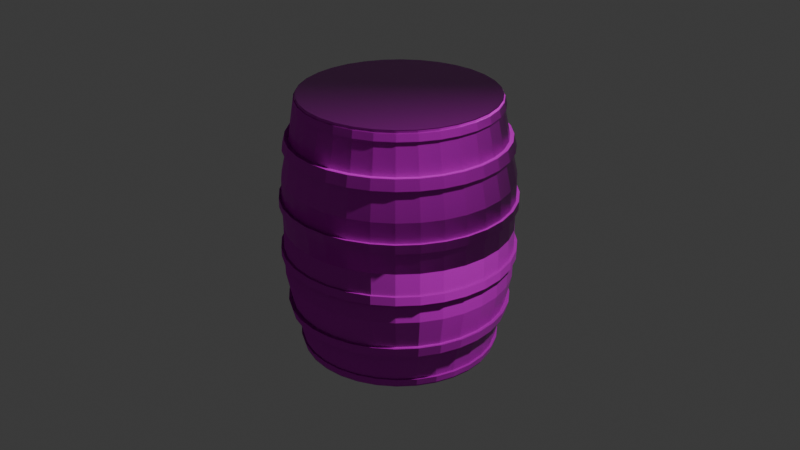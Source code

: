 # Source: Tonnaux.blend  (saved by Blender 5.0.118; exported with 4.5.12 LTS)
import bpy
from mathutils import Matrix  # noqa: F401  (used for matrix-valued properties, if any)

bpy.ops.wm.read_factory_settings(use_empty=True)
scene = bpy.context.scene
scene.name = 'Scene'

# ---- collections
col_collection = bpy.data.collections.new('Collection'); scene.collection.children.link(col_collection)

# ---- images (referenced by path relative to the original .blend; pixels are not part of the script)
import os
ASSET_DIR = os.environ.get("B2B_ASSET_DIR", "")  # directory of the original .blend (textures are referenced by path, not embedded)
HERE = os.path.dirname(os.path.abspath(__file__))  # packed textures are extracted next to this script under _unpacked/

def load_image(name, relpath, width, height, colorspace="sRGB"):
    """Load a texture the original file referenced (path relative to the .blend, or extracted next to this script)."""
    p = next((c for c in (os.path.join(HERE, relpath), os.path.join(ASSET_DIR, relpath)) if relpath and os.path.exists(c)), "")
    if p:
        img = bpy.data.images.load(p, check_existing=True)
        img.name = name
    else:  # same state as the original file: an image datablock whose file is absent (Cycles renders it pink)
        img = bpy.data.images.new(name, width, height)
        img.source = "FILE"
        img.filepath = "//" + (relpath or name)
    img.colorspace_settings.name = colorspace
    return img
img_weathered_planks_disp_8k_png = load_image('weathered_planks_disp_8k.png', 'weathered_planks_disp_4k.png', 1024, 1024, 'Non-Color')
img_weathered_planks_diff_8k_png = load_image('weathered_planks_diff_8k.png', 'weathered_planks_diff_4k.jpg', 1024, 1024, 'sRGB')
img_weathered_planks_rough_8k_png = load_image('weathered_planks_rough_8k.png', 'weathered_planks_rough_4k.exr', 1024, 1024, 'Non-Color')
img_weathered_planks_nor_gl_8k_png = load_image('weathered_planks_nor_gl_8k.png', 'weathered_planks_nor_gl_4k.exr', 1024, 1024, 'Non-Color')

# ---- materials (node trees are filled in below, after node groups)
mat_weathered_planks = bpy.data.materials.new('weathered_planks')
mat_weathered_planks.displacement_method = 'DISPLACEMENT'
mat_weathered_planks.use_backface_culling_lightprobe_volume = False

# ---- material node trees
mat_weathered_planks.use_nodes = True; mat_weathered_planks.node_tree.nodes.clear()
_N = mat_weathered_planks.node_tree.nodes; _L = mat_weathered_planks.node_tree.links
n0 = _N.new('NodeFrame'); n0.name = 'Frame'; n0.location = (-1360, 330)
n0.label = 'Mapping'
n0.width = 400
n1 = _N.new('NodeFrame'); n1.name = 'Frame.001'; n1.location = (-715, 530)
n1.label = 'Textures'
n1.width = 355
n2 = _N.new('ShaderNodeOutputMaterial'); n2.name = 'Material Output'; n2.location = (306, 145)
n3 = _N.new('ShaderNodeTexImage'); n3.name = 'Image Texture'; n3.location = (85, -876)
n3.label = 'Displacement'
n3.image = img_weathered_planks_disp_8k_png
n4 = _N.new('ShaderNodeDisplacement'); n4.name = 'Displacement'; n4.location = (20, -406)
n4.inputs[2].default_value = 0.05
n5 = _N.new('ShaderNodeTexImage'); n5.name = 'Image Texture.001'; n5.location = (85, -36)
n5.label = 'Base Color'
n5.image = img_weathered_planks_diff_8k_png
n6 = _N.new('ShaderNodeTexImage'); n6.name = 'Image Texture.002'; n6.location = (85, -316)
n6.label = 'Roughness'
n6.image = img_weathered_planks_rough_8k_png
n7 = _N.new('ShaderNodeTexImage'); n7.name = 'Image Texture.003'; n7.location = (85, -596)
n7.label = 'Normal'
n7.image = img_weathered_planks_nor_gl_8k_png
n8 = _N.new('ShaderNodeNormalMap'); n8.name = 'Normal Map'; n8.location = (-330, -66)
n9 = _N.new('ShaderNodeMapping'); n9.name = 'Mapping'; n9.location = (230, -36)
n10 = _N.new('NodeReroute'); n10.name = 'Reroute'; n10.location = (35, -591)
n10.width = 10
n10.socket_idname = 'NodeSocketVector'
n11 = _N.new('ShaderNodeTexCoord'); n11.name = 'Texture Coordinate'; n11.location = (30, -36)
n12 = _N.new('ShaderNodeBsdfPrincipled'); n12.name = 'Principled BSDF'; n12.location = (-80, 294)
n12.distribution = 'GGX'
n12.subsurface_method = 'BURLEY'
n12.inputs[3].default_value = 1.45
n12.inputs[27].default_value = (0.0, 0.0, 0.0, 1.0)
n12.inputs[28].default_value = 1.0
n3.parent = n1
n5.parent = n1
n6.parent = n1
n7.parent = n1
n9.parent = n0
n10.parent = n1
n11.parent = n0
_L.new(n12.outputs[0], n2.inputs[0])
_L.new(n3.outputs[0], n4.inputs[0])
_L.new(n4.outputs[0], n2.inputs[2])
_L.new(n5.outputs[0], n12.inputs[0])
_L.new(n6.outputs[0], n12.inputs[2])
_L.new(n7.outputs[0], n8.inputs[1])
_L.new(n8.outputs[0], n12.inputs[5])
_L.new(n10.outputs[0], n5.inputs[0])
_L.new(n10.outputs[0], n6.inputs[0])
_L.new(n10.outputs[0], n7.inputs[0])
_L.new(n10.outputs[0], n3.inputs[0])
_L.new(n9.outputs[0], n10.inputs[0])
_L.new(n11.outputs[2], n9.inputs[0])
n2.is_active_output = True

# ---- world
world_world = bpy.data.worlds.new('World'); scene.world = world_world
world_world.use_nodes = True; world_world.node_tree.nodes.clear()
_N = world_world.node_tree.nodes; _L = world_world.node_tree.links
n0 = _N.new('ShaderNodeOutputWorld'); n0.name = 'World Output'; n0.location = (200, 100)
n1 = _N.new('ShaderNodeBackground'); n1.name = 'Background'; n1.location = (-200, 100)
n1.inputs[0].default_value = (0.05088, 0.05088, 0.05088, 1.0)
_L.new(n1.outputs[0], n0.inputs[0])
n0.is_active_output = True
world_world.color = (0.05088, 0.05088, 0.05088)
world_world.sun_shadow_jitter_overblur = 0.0

# ---- cameras
cam_camera = bpy.data.cameras.new('Camera')
cam_camera.clip_end = 100.0
cam_camera.ortho_scale = 7.314

# ---- lights
light_light = bpy.data.lights.new('Light', 'POINT')
light_light.energy = 1000.0
light_light.shadow_soft_size = 0.1

# ---- meshes
me_cylindre = bpy.data.meshes.new('Cylindre')
me_cylindre.from_pydata([(0.0, 1.0, 1.0), (0.1951, 0.9808, 1.0), (0.3827, 0.9239, 1.0), (0.5556, 0.8315, 1.0), (0.7071, 0.7071, 1.0), (0.8315, 0.5556, 1.0), (0.9239, 0.3827, 1.0), (0.9808, 0.1951, 1.0), (1.0, 0.0, 1.0), (0.9808, -0.1951, 1.0), (0.9239, -0.3827, 1.0), (0.8315, -0.5556, 1.0), (0.7071, -0.7071, 1.0), (0.5556, -0.8315, 1.0), (0.3827, -0.9239, 1.0), (0.1951, -0.9808, 1.0), (0.0, -1.0, 1.0), (-0.1951, -0.9808, 1.0), (-0.3827, -0.9239, 1.0), (-0.5556, -0.8315, 1.0), (-0.7071, -0.7071, 1.0), (-0.8315, -0.5556, 1.0), (-0.9239, -0.3827, 1.0), (-0.9808, -0.1951, 1.0), (-1.0, 0.0, 1.0), (-0.9808, 0.1951, 1.0), (-0.9239, 0.3827, 1.0), (-0.8315, 0.5556, 1.0), (-0.7071, 0.7071, 1.0), (-0.5556, 0.8315, 1.0), (-0.3827, 0.9239, 1.0), (-0.1951, 0.9808, 1.0), (0.0, 1.0, 1.0), (0.1951, 0.9808, 1.0), (0.3827, 0.9239, 1.0), (0.5556, 0.8315, 1.0), (0.7071, 0.7071, 1.0), (0.8315, 0.5556, 1.0), (0.9239, 0.3827, 1.0), (0.9808, 0.1951, 1.0), (1.0, 0.0, 1.0), (0.9808, -0.1951, 1.0), (0.9239, -0.3827, 1.0), (0.8315, -0.5556, 1.0), (0.7071, -0.7071, 1.0), (0.5556, -0.8315, 1.0), (0.3827, -0.9239, 1.0), (0.1951, -0.9808, 1.0), (0.0, -1.0, 1.0), (-0.1951, -0.9808, 1.0), (-0.3827, -0.9239, 1.0), (-0.5556, -0.8315, 1.0), (-0.7071, -0.7071, 1.0), (-0.8315, -0.5556, 1.0), (-0.9239, -0.3827, 1.0), (-0.9808, -0.1951, 1.0), (-1.0, 0.0, 1.0), (-0.9808, 0.1951, 1.0), (-0.9239, 0.3827, 1.0), (-0.8315, 0.5556, 1.0), (-0.7071, 0.7071, 1.0), (-0.5556, 0.8315, 1.0), (-0.3827, 0.9239, 1.0), (-0.1951, 0.9808, 1.0), (0.0, 1.0, 1.0), (0.1951, 0.9808, 1.0), (0.3827, 0.9239, 1.0), (0.5556, 0.8315, 1.0), (0.7071, 0.7071, 1.0), (0.8315, 0.5556, 1.0), (0.9239, 0.3827, 1.0), (0.9808, 0.1951, 1.0), (1.0, 0.0, 1.0), (0.9808, -0.1951, 1.0), (0.9239, -0.3827, 1.0), (0.8315, -0.5556, 1.0), (0.7071, -0.7071, 1.0), (0.5556, -0.8315, 1.0), (0.3827, -0.9239, 1.0), (0.1951, -0.9808, 1.0), (0.0, -1.0, 1.0), (-0.1951, -0.9808, 1.0), (-0.3827, -0.9239, 1.0), (-0.5556, -0.8315, 1.0), (-0.7243, -0.7219, 1.0), (-0.8519, -0.567, 1.0), (-0.9468, -0.3904, 1.0), (-0.9808, -0.1951, 1.0), (-1.0, 0.0, 1.0), (-0.9808, 0.1951, 1.0), (-0.9239, 0.3827, 1.0), (-0.8315, 0.5556, 1.0), (-0.7071, 0.7071, 1.0), (-0.5556, 0.8315, 1.0), (-0.3827, 0.9239, 1.0), (-0.1951, 0.9808, 1.0), (-1.091e-09, 1.18, 0.3918), (0.2302, 1.158, 0.3918), (0.4516, 1.09, 0.3918), (0.6557, 0.9813, 0.3918), (0.8345, 0.8345, 0.3918), (0.9813, 0.6557, 0.3918), (1.09, 0.4516, 0.3918), (1.158, 0.2302, 0.3918), (1.18, 0.0, 0.3918), (1.158, -0.2302, 0.3918), (1.09, -0.4516, 0.3918), (0.9813, -0.6557, 0.3918), (0.8345, -0.8345, 0.3918), (0.6557, -0.9813, 0.3918), (0.4516, -1.09, 0.3918), (0.2302, -1.158, 0.3918), (-1.091e-09, -1.18, 0.3918), (-0.2302, -1.158, 0.3918), (-0.4516, -1.09, 0.3918), (-0.6557, -0.9813, 0.3918), (-0.8345, -0.8345, 0.3918), (-0.9813, -0.6557, 0.3918), (-1.09, -0.4516, 0.3918), (-1.158, -0.2302, 0.3918), (-1.18, 0.0, 0.3918), (-1.158, 0.2302, 0.3918), (-1.09, 0.4516, 0.3918), (-0.9813, 0.6557, 0.3918), (-0.8345, 0.8345, 0.3918), (-0.6557, 0.9813, 0.3918), (-0.4516, 1.09, 0.3918), (-0.2302, 1.158, 0.3918), (-0.1951, 0.9808, 0.0), (-0.3827, 0.9239, 0.0), (-0.5556, 0.8315, 0.0), (-0.7071, 0.7071, 0.0), (-0.8315, 0.5556, 0.0), (-0.9239, 0.3827, 0.0), (-0.9808, 0.1951, 0.0), (-1.0, 0.0, 0.0), (-0.9808, -0.1951, 0.0), (-0.9239, -0.3827, 0.0), (-0.8315, -0.5556, 0.0), (-0.7071, -0.7071, 0.0), (-0.5556, -0.8315, 0.0), (-0.3827, -0.9239, 0.0), (-0.1951, -0.9808, 0.0), (0.0, -1.0, 0.0), (0.1951, -0.9808, 0.0), (0.3827, -0.9239, 0.0), (0.5556, -0.8315, 0.0), (0.7071, -0.7071, 0.0), (0.8315, -0.5556, 0.0), (0.9239, -0.3827, 0.0), (0.9808, -0.1951, 0.0), (1.0, 0.0, 0.0), (0.9808, 0.1951, 0.0), (0.9239, 0.3827, 0.0), (0.8315, 0.5556, 0.0), (0.7071, 0.7071, 0.0), (0.5556, 0.8315, 0.0), (0.3827, 0.9239, 0.0), (0.1951, 0.9808, 0.0), (0.0, 1.0, 0.0), (-1.091e-09, 1.18, -0.001126), (0.2302, 1.158, -0.001126), (0.4516, 1.09, -0.001126), (0.6557, 0.9813, -0.001126), (0.8345, 0.8345, -0.001126), (0.9813, 0.6557, -0.001126), (1.09, 0.4516, -0.001126), (1.158, 0.2302, -0.001126), (1.18, 0.0, -0.001126), (1.158, -0.2302, -0.001126), (1.09, -0.4516, -0.001126), (0.9813, -0.6557, -0.001126), (0.8345, -0.8345, -0.001126), (0.6557, -0.9813, -0.001126), (0.4516, -1.09, -0.001126), (0.2302, -1.158, -0.001126), (-1.091e-09, -1.18, -0.001126), (-0.2302, -1.158, -0.001126), (-0.4516, -1.09, -0.001126), (-0.6557, -0.9813, -0.001126), (-0.8345, -0.8345, -0.001126), (-0.9813, -0.6557, -0.001126), (-1.09, -0.4516, -0.001126), (-1.158, -0.2302, -0.001126), (-1.18, 0.0, -0.001126), (-1.158, 0.2302, -0.001126), (-1.09, 0.4516, -0.001126), (-0.9813, 0.6557, -0.001126), (-0.8345, 0.8345, -0.001126), (-0.6557, 0.9813, -0.001126), (-0.4516, 1.09, -0.001126), (-0.2302, 1.158, -0.001126), (-1.25e-10, 1.021, 0.9303), (0.1991, 1.001, 0.9303), (0.3906, 0.943, 0.9303), (0.567, 0.8486, 0.9303), (0.7217, 0.7217, 0.9303), (0.8486, 0.567, 0.9303), (0.943, 0.3906, 0.9303), (1.001, 0.1991, 0.9303), (1.021, 0.0, 0.9303), (1.001, -0.1991, 0.9303), (0.943, -0.3906, 0.9303), (0.8486, -0.567, 0.9303), (0.7217, -0.7217, 0.9303), (0.567, -0.8486, 0.9303), (0.3906, -0.943, 0.9303), (0.1991, -1.001, 0.9303), (-1.25e-10, -1.021, 0.9303), (-0.1991, -1.001, 0.9303), (-0.3906, -0.943, 0.9303), (-0.567, -0.8486, 0.9303), (-0.7393, -0.7368, 0.9303), (-0.8695, -0.5787, 0.9303), (-0.9663, -0.3984, 0.9303), (-1.001, -0.1991, 0.9303), (-1.021, 0.0, 0.9303), (-1.001, 0.1991, 0.9303), (-0.943, 0.3906, 0.9303), (-0.8486, 0.567, 0.9303), (-0.7217, 0.7217, 0.9303), (-0.567, 0.8486, 0.9303), (-0.3906, 0.943, 0.9303), (-0.1991, 1.001, 0.9303), (0.212, 1.066, 0.708), (0.4158, 1.004, 0.708), (0.6037, 0.9034, 0.708), (0.7683, 0.7683, 0.708), (0.9034, 0.6037, 0.708), (1.004, 0.4158, 0.708), (1.066, 0.212, 0.708), (1.087, 0.0, 0.708), (1.066, -0.212, 0.708), (1.004, -0.4158, 0.708), (0.9034, -0.6037, 0.708), (0.7683, -0.7683, 0.708), (0.6037, -0.9034, 0.708), (0.4158, -1.004, 0.708), (0.212, -1.066, 0.708), (-5.239e-10, -1.087, 0.708), (-0.212, -1.066, 0.708), (-0.4158, -1.004, 0.708), (-0.6037, -0.9034, 0.708), (-0.7683, -0.7683, 0.708), (-0.9034, -0.6037, 0.708), (-1.004, -0.4158, 0.708), (-1.066, -0.212, 0.708), (-1.087, 0.0, 0.708), (-1.066, 0.212, 0.708), (-1.004, 0.4158, 0.708), (-0.9034, 0.6037, 0.708), (-0.7683, 0.7683, 0.708), (-0.6037, 0.9034, 0.708), (-0.4158, 1.004, 0.708), (-0.212, 1.066, 0.708), (-5.239e-10, 1.087, 0.708), (0.2177, 1.094, 0.6095), (0.427, 1.031, 0.6095), (0.6199, 0.9277, 0.6095), (0.7889, 0.7889, 0.6095), (0.9277, 0.6199, 0.6095), (1.031, 0.427, 0.6095), (1.094, 0.2177, 0.6095), (1.116, 0.0, 0.6095), (1.094, -0.2177, 0.6095), (1.031, -0.427, 0.6095), (0.9277, -0.6199, 0.6095), (0.7889, -0.7889, 0.6095), (0.6199, -0.9277, 0.6095), (0.427, -1.031, 0.6095), (0.2177, -1.094, 0.6095), (-7.005e-10, -1.116, 0.6095), (-0.2177, -1.094, 0.6095), (-0.427, -1.031, 0.6095), (-0.6199, -0.9277, 0.6095), (-0.7889, -0.7889, 0.6095), (-0.9277, -0.6199, 0.6095), (-1.031, -0.427, 0.6095), (-1.094, -0.2177, 0.6095), (-1.116, 0.0, 0.6095), (-1.094, 0.2177, 0.6095), (-1.031, 0.427, 0.6095), (-0.9277, 0.6199, 0.6095), (-0.7889, 0.7889, 0.6095), (-0.6199, 0.9277, 0.6095), (-0.427, 1.031, 0.6095), (-0.2177, 1.094, 0.6095), (-7.005e-10, 1.116, 0.6095), (0.1764, 0.8869, 1.0), (1.159e-09, 0.9043, 1.0), (0.3461, 0.8355, 1.0), (0.5024, 0.7519, 1.0), (0.6394, 0.6394, 1.0), (0.7519, 0.5024, 1.0), (0.8355, 0.3461, 1.0), (0.8869, 0.1764, 1.0), (0.9043, 1.426e-09, 1.0), (0.8869, -0.1764, 1.0), (0.8355, -0.3461, 1.0), (0.7519, -0.5024, 1.0), (0.6394, -0.6394, 1.0), (0.5024, -0.7519, 1.0), (0.3461, -0.8355, 1.0), (0.1764, -0.8869, 1.0), (1.159e-09, -0.9043, 1.0), (-0.1764, -0.8869, 1.0), (-0.3461, -0.8355, 1.0), (-0.5024, -0.7519, 1.0), (-0.6394, -0.6394, 1.0), (-0.7519, -0.5024, 1.0), (-0.8355, -0.3461, 1.0), (-0.8869, -0.1764, 1.0), (-0.9043, 1.426e-09, 1.0), (-0.8869, 0.1764, 1.0), (-0.8355, 0.3461, 1.0), (-0.7519, 0.5024, 1.0), (-0.6394, 0.6394, 1.0), (-0.5024, 0.7519, 1.0), (-0.3461, 0.8355, 1.0), (-0.1764, 0.8869, 1.0), (-7.005e-10, 1.116, 0.6095), (-5.239e-10, 1.087, 0.708), (0.212, 1.066, 0.708), (0.4158, 1.004, 0.708), (0.6037, 0.9034, 0.708), (0.7683, 0.7683, 0.708), (0.9034, 0.6037, 0.708), (1.004, 0.4158, 0.708), (1.066, 0.212, 0.708), (1.087, 0.0, 0.708), (1.066, -0.212, 0.708), (1.004, -0.4158, 0.708), (0.9034, -0.6037, 0.708), (0.7683, -0.7683, 0.708), (0.6037, -0.9034, 0.708), (0.4158, -1.004, 0.708), (0.212, -1.066, 0.708), (-5.239e-10, -1.087, 0.708), (-0.212, -1.066, 0.708), (-0.4158, -1.004, 0.708), (-0.6037, -0.9034, 0.708), (-0.7683, -0.7683, 0.708), (-0.9034, -0.6037, 0.708), (-1.004, -0.4158, 0.708), (-1.066, -0.212, 0.708), (-1.087, 0.0, 0.708), (-1.066, 0.212, 0.708), (-1.004, 0.4158, 0.708), (-0.9034, 0.6037, 0.708), (-0.7683, 0.7683, 0.708), (-0.6037, 0.9034, 0.708), (-0.4158, 1.004, 0.708), (-0.212, 1.066, 0.708), (0.2177, 1.094, 0.6095), (0.427, 1.031, 0.6095), (0.6199, 0.9277, 0.6095), (0.7889, 0.7889, 0.6095), (0.9277, 0.6199, 0.6095), (1.031, 0.427, 0.6095), (1.094, 0.2177, 0.6095), (1.116, 0.0, 0.6095), (1.094, -0.2177, 0.6095), (1.031, -0.427, 0.6095), (0.9277, -0.6199, 0.6095), (0.7889, -0.7889, 0.6095), (0.6199, -0.9277, 0.6095), (0.427, -1.031, 0.6095), (0.2177, -1.094, 0.6095), (-7.005e-10, -1.116, 0.6095), (-0.2177, -1.094, 0.6095), (-0.427, -1.031, 0.6095), (-0.6199, -0.9277, 0.6095), (-0.7889, -0.7889, 0.6095), (-0.9277, -0.6199, 0.6095), (-1.031, -0.427, 0.6095), (-1.094, -0.2177, 0.6095), (-1.116, 0.0, 0.6095), (-1.094, 0.2177, 0.6095), (-1.031, 0.427, 0.6095), (-0.9277, 0.6199, 0.6095), (-0.7889, 0.7889, 0.6095), (-0.6199, 0.9277, 0.6095), (-0.427, 1.031, 0.6095), (-0.2177, 1.094, 0.6095), (-9.471e-10, 1.162, 0.6095), (-7.643e-10, 1.132, 0.708), (0.2195, 1.11, 0.708), (0.4305, 1.046, 0.708), (0.625, 0.9411, 0.708), (0.7954, 0.8003, 0.708), (0.9353, 0.6288, 0.708), (1.039, 0.4331, 0.708), (1.103, 0.2208, 0.708), (1.125, 0.0, 0.708), (1.103, -0.2208, 0.708), (1.039, -0.4331, 0.708), (0.9353, -0.6288, 0.708), (0.7954, -0.8003, 0.708), (0.625, -0.9411, 0.708), (0.4305, -1.046, 0.708), (0.2195, -1.11, 0.708), (-7.643e-10, -1.132, 0.708), (-0.2195, -1.11, 0.708), (-0.4305, -1.046, 0.708), (-0.625, -0.9411, 0.708), (-0.7954, -0.8003, 0.708), (-0.9353, -0.6288, 0.708), (-1.039, -0.4331, 0.708), (-1.103, -0.2208, 0.708), (-1.125, 0.0, 0.708), (-1.103, 0.2208, 0.708), (-1.039, 0.4331, 0.708), (-0.9353, 0.6288, 0.708), (-0.7954, 0.8003, 0.708), (-0.625, 0.9411, 0.708), (-0.4305, 1.046, 0.708), (-0.2195, 1.11, 0.708), (0.2253, 1.14, 0.6095), (0.442, 1.074, 0.6095), (0.6417, 0.9664, 0.6095), (0.8168, 0.8218, 0.6095), (0.9604, 0.6457, 0.6095), (1.067, 0.4448, 0.6095), (1.133, 0.2267, 0.6095), (1.155, 0.0, 0.6095), (1.133, -0.2267, 0.6095), (1.067, -0.4448, 0.6095), (0.9604, -0.6457, 0.6095), (0.8168, -0.8218, 0.6095), (0.6417, -0.9664, 0.6095), (0.442, -1.074, 0.6095), (0.2253, -1.14, 0.6095), (-9.471e-10, -1.162, 0.6095), (-0.2253, -1.14, 0.6095), (-0.442, -1.074, 0.6095), (-0.6417, -0.9664, 0.6095), (-0.8168, -0.8218, 0.6095), (-0.9604, -0.6457, 0.6095), (-1.067, -0.4448, 0.6095), (-1.133, -0.2267, 0.6095), (-1.155, 0.0, 0.6095), (-1.133, 0.2267, 0.6095), (-1.067, 0.4448, 0.6095), (-0.9604, 0.6457, 0.6095), (-0.8168, 0.8218, 0.6095), (-0.6417, 0.9664, 0.6095), (-0.442, 1.074, 0.6095), (-0.2253, 1.14, 0.6095), (0.2015, 1.003, 1.0), (0.001266, 1.023, 1.0), (0.001266, 1.044, 0.9303), (0.3939, 0.9448, 1.0), (0.5714, 0.8504, 1.0), (0.7268, 0.7233, 1.0), (0.8545, 0.5684, 1.0), (0.9493, 0.3918, 1.0), (1.008, 0.2001, 1.0), (1.027, 0.0007088, 1.0), (1.008, -0.1987, 1.0), (0.9493, -0.3904, 1.0), (0.8545, -0.567, 1.0), (0.7268, -0.7219, 1.0), (0.5714, -0.849, 1.0), (0.3939, -0.9434, 1.0), (0.2015, -1.002, 1.0), (0.001266, -1.021, 1.0), (-0.1989, -1.002, 1.0), (-0.3914, -0.9434, 1.0), (-0.5688, -0.849, 1.0), (-0.7243, -0.7219, 1.0), (-1.005, -0.1987, 1.0), (-0.9468, -0.3904, 1.0), (-1.025, 0.0007088, 1.0), (-1.005, 0.2001, 1.0), (-0.9468, 0.3918, 1.0), (-0.8519, 0.5684, 1.0), (-0.7243, 0.7233, 1.0), (-0.5688, 0.8504, 1.0), (-0.3914, 0.9448, 1.0), (-0.1989, 1.003, 1.0), (0.2056, 1.024, 0.9303), (0.4021, 0.9643, 0.9303), (0.5831, 0.8679, 0.9303), (0.7418, 0.7382, 0.9303), (0.8721, 0.5802, 0.9303), (0.9689, 0.3998, 0.9303), (1.028, 0.2042, 0.9303), (1.049, 0.0007088, 0.9303), (1.028, -0.2028, 0.9303), (0.9689, -0.3984, 0.9303), (0.8721, -0.5787, 0.9303), (0.7418, -0.7368, 0.9303), (0.5831, -0.8665, 0.9303), (0.4021, -0.9629, 0.9303), (0.2056, -1.022, 0.9303), (0.001266, -1.042, 0.9303), (-0.2031, -1.022, 0.9303), (-0.3995, -0.9629, 0.9303), (-0.5806, -0.8665, 0.9303), (-0.7393, -0.7368, 0.9303), (-0.9663, -0.3984, 0.9303), (-1.026, -0.2028, 0.9303), (-1.046, 0.0007088, 0.9303), (-1.026, 0.2042, 0.9303), (-0.9663, 0.3998, 0.9303), (-0.8695, 0.5802, 0.9303), (-0.7393, 0.7382, 0.9303), (-0.5806, 0.8679, 0.9303), (-0.3995, 0.9643, 0.9303), (-0.2031, 1.024, 0.9303), (0.5024, 0.7519, 1.0), (0.3461, 0.8355, 1.0), (-1.091e-09, 1.18, 0.2435), (0.2302, 1.158, 0.2435), (0.4516, 1.09, 0.2435), (0.6557, 0.9813, 0.2435), (0.8345, 0.8345, 0.2435), (0.9813, 0.6557, 0.2435), (1.09, 0.4516, 0.2435), (1.158, 0.2302, 0.2435), (1.18, 0.0, 0.2435), (1.158, -0.2302, 0.2435), (1.09, -0.4516, 0.2435), (0.9813, -0.6557, 0.2435), (0.8345, -0.8345, 0.2435), (0.6557, -0.9813, 0.2435), (0.4516, -1.09, 0.2435), (0.2302, -1.158, 0.2435), (-1.091e-09, -1.18, 0.2435), (-0.2302, -1.158, 0.2435), (-0.4516, -1.09, 0.2435), (-0.6557, -0.9813, 0.2435), (-0.8345, -0.8345, 0.2435), (-0.9813, -0.6557, 0.2435), (-1.09, -0.4516, 0.2435), (-1.158, -0.2302, 0.2435), (-1.18, 0.0, 0.2435), (-1.158, 0.2302, 0.2435), (-1.09, 0.4516, 0.2435), (-0.9813, 0.6557, 0.2435), (-0.8345, 0.8345, 0.2435), (-0.6557, 0.9813, 0.2435), (-0.4516, 1.09, 0.2435), (-0.2302, 1.158, 0.2435), (0.2302, 1.158, 0.162), (0.4516, 1.09, 0.162), (0.6557, 0.9813, 0.162), (0.8345, 0.8345, 0.162), (0.9813, 0.6557, 0.162), (1.09, 0.4516, 0.162), (1.158, 0.2302, 0.162), (1.18, 0.0, 0.162), (1.158, -0.2302, 0.162), (1.09, -0.4516, 0.162), (0.9813, -0.6557, 0.162), (0.8345, -0.8345, 0.162), (0.6557, -0.9813, 0.162), (0.4516, -1.09, 0.162), (0.2302, -1.158, 0.162), (-1.091e-09, -1.18, 0.162), (-0.2302, -1.158, 0.162), (-0.4516, -1.09, 0.162), (-0.6557, -0.9813, 0.162), (-0.8345, -0.8345, 0.162), (-0.9813, -0.6557, 0.162), (-1.09, -0.4516, 0.162), (-1.158, -0.2302, 0.162), (-1.18, 0.0, 0.162), (-1.158, 0.2302, 0.162), (-1.09, 0.4516, 0.162), (-0.9813, 0.6557, 0.162), (-0.8345, 0.8345, 0.162), (-0.6557, 0.9813, 0.162), (-0.4516, 1.09, 0.162), (-0.2302, 1.158, 0.162), (-1.091e-09, 1.18, 0.162), (-2.31e-09, 1.21, 0.1609), (-2.31e-09, 1.21, 0.2446), (0.2362, 1.187, 0.2446), (0.4632, 1.118, 0.2446), (0.6725, 1.006, 0.2446), (0.8559, 0.8559, 0.2446), (1.006, 0.6725, 0.2446), (1.118, 0.4632, 0.2446), (1.187, 0.2362, 0.2446), (1.21, 5.957e-10, 0.2446), (1.187, -0.2362, 0.2446), (1.118, -0.4632, 0.2446), (1.006, -0.6725, 0.2446), (0.8559, -0.8559, 0.2446), (0.6725, -1.006, 0.2446), (0.4632, -1.118, 0.2446), (0.2362, -1.187, 0.2446), (-2.31e-09, -1.21, 0.2446), (-0.2362, -1.187, 0.2446), (-0.4632, -1.118, 0.2446), (-0.6725, -1.006, 0.2446), (-0.8559, -0.8559, 0.2446), (-1.006, -0.6725, 0.2446), (-1.118, -0.4632, 0.2446), (-1.187, -0.2362, 0.2446), (-1.21, 5.957e-10, 0.2446), (-1.187, 0.2362, 0.2446), (-1.118, 0.4632, 0.2446), (-1.006, 0.6725, 0.2446), (-0.8559, 0.8559, 0.2446), (-0.6725, 1.006, 0.2446), (-0.4632, 1.118, 0.2446), (-0.2362, 1.187, 0.2446), (0.2362, 1.187, 0.1609), (0.4632, 1.118, 0.1609), (0.6725, 1.006, 0.1609), (0.8559, 0.8559, 0.1609), (1.006, 0.6725, 0.1609), (1.118, 0.4632, 0.1609), (1.187, 0.2362, 0.1609), (1.21, 5.957e-10, 0.1609), (1.187, -0.2362, 0.1609), (1.118, -0.4632, 0.1609), (1.006, -0.6725, 0.1609), (0.8559, -0.8559, 0.1609), (0.6725, -1.006, 0.1609), (0.4632, -1.118, 0.1609), (0.2362, -1.187, 0.1609), (-2.31e-09, -1.21, 0.1609), (-0.2362, -1.187, 0.1609), (-0.4632, -1.118, 0.1609), (-0.6725, -1.006, 0.1609), (-0.8559, -0.8559, 0.1609), (-1.006, -0.6725, 0.1609), (-1.118, -0.4632, 0.1609), (-1.187, -0.2362, 0.1609), (-1.21, 5.957e-10, 0.1609), (-1.187, 0.2362, 0.1609), (-1.118, 0.4632, 0.1609), (-1.006, 0.6725, 0.1609), (-0.8559, 0.8559, 0.1609), (-0.6725, 1.006, 0.1609), (-0.4632, 1.118, 0.1609), (-0.2362, 1.187, 0.1609)], [], [(1, 2, 3, 4, 5, 6, 7, 8, 9, 10, 11, 12, 13, 14, 15, 16, 17, 18, 19, 20, 21, 22, 23, 24, 25, 26, 27, 28, 29, 30, 31, 0), (159, 158, 33, 32), (158, 157, 34, 33), (157, 156, 35, 34), (156, 155, 36, 35), (155, 154, 37, 36), (154, 153, 38, 37), (153, 152, 39, 38), (152, 151, 40, 39), (151, 150, 41, 40), (150, 149, 42, 41), (149, 148, 43, 42), (148, 147, 44, 43), (147, 146, 45, 44), (146, 145, 46, 45), (145, 144, 47, 46), (144, 143, 48, 47), (143, 142, 49, 48), (142, 141, 50, 49), (141, 140, 51, 50), (140, 139, 52, 51), (139, 138, 53, 52), (138, 137, 54, 53), (137, 136, 55, 54), (136, 135, 56, 55), (135, 134, 57, 56), (134, 133, 58, 57), (133, 132, 59, 58), (132, 131, 60, 59), (131, 130, 61, 60), (130, 129, 62, 61), (33, 34, 35, 36, 37, 38, 39, 40, 41, 42, 43, 44, 45, 46, 47, 48, 49, 50, 51, 52, 53, 54, 55, 56, 57, 58, 59, 60, 61, 62, 63, 32), (129, 128, 63, 62), (128, 159, 32, 63), (199, 198, 485, 486), (80, 81, 466, 465), (200, 199, 486, 487), (79, 80, 465, 464), (201, 200, 487, 488), (78, 79, 464, 463), (202, 201, 488, 489), (77, 78, 463, 462), (203, 202, 489, 490), (204, 203, 490, 491), (76, 77, 462, 461), (205, 204, 491, 492), (75, 76, 461, 460), (206, 205, 492, 493), (74, 75, 460, 459), (207, 206, 493, 494), (73, 74, 459, 458), (214, 86, 471, 500), (208, 207, 494, 495), (72, 73, 458, 457), (212, 84, 85, 213), (213, 85, 86, 214), (209, 208, 495, 496), (71, 72, 457, 456), (84, 212, 499, 469), (210, 209, 496, 497), (70, 71, 456, 455), (69, 70, 455, 454), (211, 210, 497, 498), (95, 64, 449, 479), (72, 71, 295, 296), (68, 69, 454, 453), (212, 211, 498, 499), (543, 127, 96, 512), (542, 126, 127, 543), (541, 125, 126, 542), (540, 124, 125, 541), (539, 123, 124, 540), (538, 122, 123, 539), (537, 121, 122, 538), (536, 120, 121, 537), (535, 119, 120, 536), (534, 118, 119, 535), (533, 117, 118, 534), (532, 116, 117, 533), (531, 115, 116, 532), (530, 114, 115, 531), (529, 113, 114, 530), (528, 112, 113, 529), (527, 111, 112, 528), (526, 110, 111, 527), (525, 109, 110, 526), (524, 108, 109, 525), (523, 107, 108, 524), (522, 106, 107, 523), (521, 105, 106, 522), (520, 104, 105, 521), (519, 103, 104, 520), (518, 102, 103, 519), (517, 101, 102, 518), (516, 100, 101, 517), (515, 99, 100, 516), (514, 98, 99, 515), (513, 97, 98, 514), (512, 96, 97, 513), (254, 223, 192, 255), (253, 222, 223, 254), (252, 221, 222, 253), (251, 220, 221, 252), (250, 219, 220, 251), (249, 218, 219, 250), (248, 217, 218, 249), (247, 216, 217, 248), (246, 215, 216, 247), (245, 214, 215, 246), (244, 213, 214, 245), (243, 212, 213, 244), (242, 211, 212, 243), (241, 210, 211, 242), (240, 209, 210, 241), (239, 208, 209, 240), (238, 207, 208, 239), (237, 206, 207, 238), (236, 205, 206, 237), (235, 204, 205, 236), (234, 203, 204, 235), (233, 202, 203, 234), (232, 201, 202, 233), (231, 200, 201, 232), (230, 199, 200, 231), (229, 198, 199, 230), (228, 197, 198, 229), (227, 196, 197, 228), (226, 195, 196, 227), (225, 194, 195, 226), (224, 193, 194, 225), (255, 192, 193, 224), (260, 259, 356, 357), (235, 236, 334, 333), (287, 286, 383, 320), (261, 260, 357, 358), (234, 235, 333, 332), (262, 261, 358, 359), (233, 234, 332, 331), (263, 262, 359, 360), (232, 233, 331, 330), (264, 263, 360, 361), (231, 232, 330, 329), (265, 264, 361, 362), (230, 231, 329, 328), (266, 265, 362, 363), (229, 230, 328, 327), (267, 266, 363, 364), (228, 229, 327, 326), (254, 255, 321, 352), (268, 267, 364, 365), (227, 228, 326, 325), (253, 254, 352, 351), (269, 268, 365, 366), (226, 227, 325, 324), (252, 253, 351, 350), (270, 269, 366, 367), (225, 226, 324, 323), (251, 252, 350, 349), (271, 270, 367, 368), (224, 225, 323, 322), (250, 251, 349, 348), (272, 271, 368, 369), (255, 224, 322, 321), (127, 286, 287, 96), (126, 285, 286, 127), (125, 284, 285, 126), (124, 283, 284, 125), (123, 282, 283, 124), (122, 281, 282, 123), (121, 280, 281, 122), (120, 279, 280, 121), (119, 278, 279, 120), (118, 277, 278, 119), (117, 276, 277, 118), (116, 275, 276, 117), (115, 274, 275, 116), (114, 273, 274, 115), (113, 272, 273, 114), (112, 271, 272, 113), (111, 270, 271, 112), (110, 269, 270, 111), (109, 268, 269, 110), (108, 267, 268, 109), (107, 266, 267, 108), (106, 265, 266, 107), (105, 264, 265, 106), (104, 263, 264, 105), (103, 262, 263, 104), (102, 261, 262, 103), (101, 260, 261, 102), (100, 259, 260, 101), (99, 258, 259, 100), (98, 257, 258, 99), (97, 256, 257, 98), (96, 287, 256, 97), (288, 289, 319, 318, 317, 316, 315, 314, 313, 312, 311, 310, 309, 308, 307, 306, 305, 304, 303, 302, 301, 300, 299, 298, 297, 296, 295, 294, 293, 292, 291, 290), (86, 85, 309, 310), (73, 72, 296, 297), (87, 86, 310, 311), (74, 73, 297, 298), (88, 87, 311, 312), (75, 74, 298, 299), (89, 88, 312, 313), (76, 75, 299, 300), (90, 89, 313, 314), (77, 76, 300, 301), (65, 64, 289, 288), (91, 90, 314, 315), (78, 77, 301, 302), (92, 91, 315, 316), (79, 78, 302, 303), (66, 65, 288, 290), (93, 92, 316, 317), (80, 79, 303, 304), (94, 95, 479, 478), (94, 93, 317, 318), (81, 80, 304, 305), (68, 67, 291, 292), (95, 94, 318, 319), (82, 81, 305, 306), (69, 68, 292, 293), (64, 95, 319, 289), (83, 82, 306, 307), (70, 69, 293, 294), (84, 83, 307, 308), (71, 70, 294, 295), (85, 84, 308, 309), (330, 331, 395, 394), (360, 359, 423, 424), (329, 330, 394, 393), (361, 360, 424, 425), (328, 329, 393, 392), (362, 361, 425, 426), (327, 328, 392, 391), (363, 362, 426, 427), (326, 327, 391, 390), (352, 321, 385, 416), (364, 363, 427, 428), (325, 326, 390, 389), (351, 352, 416, 415), (365, 364, 428, 429), (324, 325, 389, 388), (350, 351, 415, 414), (366, 365, 429, 430), (323, 324, 388, 387), (349, 350, 414, 413), (367, 366, 430, 431), (322, 323, 387, 386), (348, 349, 413, 412), (368, 367, 431, 432), (321, 322, 386, 385), (347, 348, 412, 411), (369, 368, 432, 433), (346, 347, 411, 410), (370, 369, 433, 434), (345, 346, 410, 409), (371, 370, 434, 435), (344, 345, 409, 408), (372, 371, 435, 436), (286, 285, 382, 383), (236, 237, 335, 334), (259, 258, 355, 356), (285, 284, 381, 382), (237, 238, 336, 335), (258, 257, 354, 355), (284, 283, 380, 381), (238, 239, 337, 336), (257, 256, 353, 354), (283, 282, 379, 380), (239, 240, 338, 337), (256, 287, 320, 353), (282, 281, 378, 379), (240, 241, 339, 338), (281, 280, 377, 378), (241, 242, 340, 339), (280, 279, 376, 377), (242, 243, 341, 340), (279, 278, 375, 376), (243, 244, 342, 341), (278, 277, 374, 375), (244, 245, 343, 342), (277, 276, 373, 374), (245, 246, 344, 343), (276, 275, 372, 373), (246, 247, 345, 344), (275, 274, 371, 372), (247, 248, 346, 345), (274, 273, 370, 371), (248, 249, 347, 346), (273, 272, 369, 370), (249, 250, 348, 347), (384, 385, 386, 417), (417, 386, 387, 418), (418, 387, 388, 419), (419, 388, 389, 420), (420, 389, 390, 421), (421, 390, 391, 422), (422, 391, 392, 423), (423, 392, 393, 424), (424, 393, 394, 425), (425, 394, 395, 426), (426, 395, 396, 427), (427, 396, 397, 428), (428, 397, 398, 429), (429, 398, 399, 430), (430, 399, 400, 431), (431, 400, 401, 432), (432, 401, 402, 433), (433, 402, 403, 434), (434, 403, 404, 435), (435, 404, 405, 436), (436, 405, 406, 437), (437, 406, 407, 438), (438, 407, 408, 439), (439, 408, 409, 440), (440, 409, 410, 441), (441, 410, 411, 442), (442, 411, 412, 443), (443, 412, 413, 444), (444, 413, 414, 445), (445, 414, 415, 446), (446, 415, 416, 447), (447, 416, 385, 384), (359, 358, 422, 423), (331, 332, 396, 395), (358, 357, 421, 422), (320, 383, 447, 384), (332, 333, 397, 396), (357, 356, 420, 421), (383, 382, 446, 447), (333, 334, 398, 397), (356, 355, 419, 420), (382, 381, 445, 446), (334, 335, 399, 398), (355, 354, 418, 419), (381, 380, 444, 445), (335, 336, 400, 399), (354, 353, 417, 418), (380, 379, 443, 444), (336, 337, 401, 400), (353, 320, 384, 417), (379, 378, 442, 443), (337, 338, 402, 401), (378, 377, 441, 442), (338, 339, 403, 402), (377, 376, 440, 441), (339, 340, 404, 403), (376, 375, 439, 440), (340, 341, 405, 404), (375, 374, 438, 439), (341, 342, 406, 405), (374, 373, 437, 438), (342, 343, 407, 406), (373, 372, 436, 437), (343, 344, 408, 407), (450, 449, 448, 480), (480, 448, 451, 481), (481, 451, 452, 482), (482, 452, 453, 483), (483, 453, 454, 484), (484, 454, 455, 485), (485, 455, 456, 486), (486, 456, 457, 487), (487, 457, 458, 488), (488, 458, 459, 489), (489, 459, 460, 490), (490, 460, 461, 491), (491, 461, 462, 492), (492, 462, 463, 493), (493, 463, 464, 494), (494, 464, 465, 495), (495, 465, 466, 496), (496, 466, 467, 497), (497, 467, 468, 498), (498, 468, 469, 499), (500, 471, 470, 501), (501, 470, 472, 502), (502, 472, 473, 503), (503, 473, 474, 504), (504, 474, 475, 505), (505, 475, 476, 506), (506, 476, 477, 507), (507, 477, 478, 508), (508, 478, 479, 509), (509, 479, 449, 450), (452, 451, 511, 510), (81, 82, 467, 466), (198, 197, 484, 485), (82, 83, 468, 467), (192, 223, 509, 450), (197, 196, 483, 484), (83, 84, 469, 468), (223, 222, 508, 509), (66, 290, 511, 451), (196, 195, 482, 483), (222, 221, 507, 508), (195, 194, 481, 482), (221, 220, 506, 507), (194, 193, 480, 481), (86, 87, 470, 471), (220, 219, 505, 506), (291, 67, 452, 510), (290, 291, 510, 511), (193, 192, 450, 480), (87, 88, 472, 470), (219, 218, 504, 505), (88, 89, 473, 472), (218, 217, 503, 504), (89, 90, 474, 473), (64, 65, 448, 449), (217, 216, 502, 503), (90, 91, 475, 474), (216, 215, 501, 502), (91, 92, 476, 475), (215, 214, 500, 501), (65, 66, 451, 448), (92, 93, 477, 476), (93, 94, 478, 477), (67, 68, 453, 452), (534, 535, 600, 599), (565, 564, 629, 630), (533, 534, 599, 598), (566, 565, 630, 631), (532, 533, 598, 597), (567, 566, 631, 632), (531, 532, 597, 596), (568, 567, 632, 633), (530, 531, 596, 595), (569, 568, 633, 634), (529, 530, 595, 594), (570, 569, 634, 635), (544, 575, 576, 609), (528, 529, 594, 593), (571, 570, 635, 636), (545, 544, 609, 610), (527, 528, 593, 592), (572, 571, 636, 637), (546, 545, 610, 611), (526, 527, 592, 591), (573, 572, 637, 638), (547, 546, 611, 612), (525, 526, 591, 590), (574, 573, 638, 639), (548, 547, 612, 613), (524, 525, 590, 589), (575, 574, 639, 576), (549, 548, 613, 614), (523, 524, 589, 588), (550, 549, 614, 615), (522, 523, 588, 587), (551, 550, 615, 616), (191, 574, 575, 160), (190, 573, 574, 191), (189, 572, 573, 190), (188, 571, 572, 189), (187, 570, 571, 188), (186, 569, 570, 187), (185, 568, 569, 186), (184, 567, 568, 185), (183, 566, 567, 184), (182, 565, 566, 183), (181, 564, 565, 182), (180, 563, 564, 181), (179, 562, 563, 180), (178, 561, 562, 179), (177, 560, 561, 178), (176, 559, 560, 177), (175, 558, 559, 176), (174, 557, 558, 175), (173, 556, 557, 174), (172, 555, 556, 173), (171, 554, 555, 172), (170, 553, 554, 171), (169, 552, 553, 170), (168, 551, 552, 169), (167, 550, 551, 168), (166, 549, 550, 167), (165, 548, 549, 166), (164, 547, 548, 165), (163, 546, 547, 164), (162, 545, 546, 163), (161, 544, 545, 162), (160, 575, 544, 161), (576, 577, 578, 609), (609, 578, 579, 610), (610, 579, 580, 611), (611, 580, 581, 612), (612, 581, 582, 613), (613, 582, 583, 614), (614, 583, 584, 615), (615, 584, 585, 616), (616, 585, 586, 617), (617, 586, 587, 618), (618, 587, 588, 619), (619, 588, 589, 620), (620, 589, 590, 621), (621, 590, 591, 622), (622, 591, 592, 623), (623, 592, 593, 624), (624, 593, 594, 625), (625, 594, 595, 626), (626, 595, 596, 627), (627, 596, 597, 628), (628, 597, 598, 629), (629, 598, 599, 630), (630, 599, 600, 631), (631, 600, 601, 632), (632, 601, 602, 633), (633, 602, 603, 634), (634, 603, 604, 635), (635, 604, 605, 636), (636, 605, 606, 637), (637, 606, 607, 638), (638, 607, 608, 639), (639, 608, 577, 576), (564, 563, 628, 629), (535, 536, 601, 600), (563, 562, 627, 628), (536, 537, 602, 601), (562, 561, 626, 627), (537, 538, 603, 602), (561, 560, 625, 626), (538, 539, 604, 603), (512, 513, 578, 577), (560, 559, 624, 625), (539, 540, 605, 604), (513, 514, 579, 578), (559, 558, 623, 624), (540, 541, 606, 605), (514, 515, 580, 579), (558, 557, 622, 623), (541, 542, 607, 606), (515, 516, 581, 580), (557, 556, 621, 622), (542, 543, 608, 607), (516, 517, 582, 581), (556, 555, 620, 621), (543, 512, 577, 608), (517, 518, 583, 582), (555, 554, 619, 620), (518, 519, 584, 583), (554, 553, 618, 619), (519, 520, 585, 584), (553, 552, 617, 618), (520, 521, 586, 585), (552, 551, 616, 617), (521, 522, 587, 586)])
_uv = me_cylindre.uv_layers.new(name='CarteUV')
_uv.uv.foreach_set('vector', [0.2968, 0.4854, 0.3418, 0.4717, 0.3833, 0.4496, 0.4197, 0.4197, 0.4496, 0.3833, 0.4717, 0.3418, 0.4854, 0.2968, 0.49, 0.25, 0.4854, 0.2032, 0.4717, 0.1582, 0.4496, 0.1167, 0.4197, 0.08029, 0.3833, 0.05045, 0.3418, 0.02827, 0.2968, 0.01461, 0.25, 0.01, 0.2032, 0.01461, 0.1582, 0.02827, 0.1167, 0.05045, 0.08029, 0.08029, 0.05045, 0.1167, 0.02827, 0.1582, 0.01461, 0.2032, 0.01, 0.25, 0.01461, 0.2968, 0.02827, 0.3418, 0.05045, 0.3833, 0.08029, 0.4197, 0.1167, 0.4496, 0.1582, 0.4717, 0.2032, 0.4854, 0.25, 0.49, 1.0, 0.75, 0.9688, 0.75, 0.9688, 1.0, 1.0, 1.0, 0.9688, 0.75, 0.9375, 0.75, 0.9375, 1.0, 0.9688, 1.0, 0.9375, 0.75, 0.9062, 0.75, 0.9062, 1.0, 0.9375, 1.0, 0.9062, 0.75, 0.875, 0.75, 0.875, 1.0, 0.9062, 1.0, 0.875, 0.75, 0.8438, 0.75, 0.8438, 1.0, 0.875, 1.0, 0.8438, 0.75, 0.8125, 0.75, 0.8125, 1.0, 0.8438, 1.0, 0.8125, 0.75, 0.7812, 0.75, 0.7812, 1.0, 0.8125, 1.0, 0.7812, 0.75, 0.75, 0.75, 0.75, 1.0, 0.7812, 1.0, 0.75, 0.75, 0.7188, 0.75, 0.7188, 1.0, 0.75, 1.0, 0.7188, 0.75, 0.6875, 0.75, 0.6875, 1.0, 0.7188, 1.0, 0.6875, 0.75, 0.6562, 0.75, 0.6562, 1.0, 0.6875, 1.0, 0.6562, 0.75, 0.625, 0.75, 0.625, 1.0, 0.6562, 1.0, 0.625, 0.75, 0.5938, 0.75, 0.5938, 1.0, 0.625, 1.0, 0.5938, 0.75, 0.5625, 0.75, 0.5625, 1.0, 0.5938, 1.0, 0.5625, 0.75, 0.5312, 0.75, 0.5312, 1.0, 0.5625, 1.0, 0.5312, 0.75, 0.5, 0.75, 0.5, 1.0, 0.5312, 1.0, 0.5, 0.75, 0.4688, 0.75, 0.4688, 1.0, 0.5, 1.0, 0.4688, 0.75, 0.4375, 0.75, 0.4375, 1.0, 0.4688, 1.0, 0.4375, 0.75, 0.4062, 0.75, 0.4062, 1.0, 0.4375, 1.0, 0.4062, 0.75, 0.375, 0.75, 0.375, 1.0, 0.4062, 1.0, 0.375, 0.75, 0.3438, 0.75, 0.3438, 1.0, 0.375, 1.0, 0.3438, 0.75, 0.3125, 0.75, 0.3125, 1.0, 0.3438, 1.0, 0.3125, 0.75, 0.2812, 0.75, 0.2812, 1.0, 0.3125, 1.0, 0.2812, 0.75, 0.25, 0.75, 0.25, 1.0, 0.2812, 1.0, 0.25, 0.75, 0.2188, 0.75, 0.2188, 1.0, 0.25, 1.0, 0.2188, 0.75, 0.1875, 0.75, 0.1875, 1.0, 0.2188, 1.0, 0.1875, 0.75, 0.1562, 0.75, 0.1562, 1.0, 0.1875, 1.0, 0.1562, 0.75, 0.125, 0.75, 0.125, 1.0, 0.1562, 1.0, 0.125, 0.75, 0.09375, 0.75, 0.09375, 1.0, 0.125, 1.0, 0.09375, 0.75, 0.0625, 0.75, 0.0625, 1.0, 0.09375, 1.0, 0.2968, 0.4854, 0.3418, 0.4717, 0.3833, 0.4496, 0.4197, 0.4197, 0.4496, 0.3833, 0.4717, 0.3418, 0.4854, 0.2968, 0.49, 0.25, 0.4854, 0.2032, 0.4717, 0.1582, 0.4496, 0.1167, 0.4197, 0.08029, 0.3833, 0.05045, 0.3418, 0.02827, 0.2968, 0.01461, 0.25, 0.01, 0.2032, 0.01461, 0.1582, 0.02827, 0.1167, 0.05045, 0.08029, 0.08029, 0.05045, 0.1167, 0.02827, 0.1582, 0.01461, 0.2032, 0.01, 0.25, 0.01461, 0.2968, 0.02827, 0.3418, 0.05045, 0.3833, 0.08029, 0.4197, 0.1167, 0.4496, 0.1582, 0.4717, 0.2032, 0.4854, 0.25, 0.49, 0.0625, 0.75, 0.03125, 0.75, 0.03125, 1.0, 0.0625, 1.0, 0.03125, 0.75, 0.0, 0.75, 0.0, 1.0, 0.03125, 1.0, 0.7812, 0.9809, 0.8125, 0.9809, 0.8125, 0.9809, 0.7812, 0.9809, 0.5, 1.0, 0.4688, 1.0, 0.4688, 1.0, 0.5, 1.0, 0.75, 0.9809, 0.7812, 0.9809, 0.7812, 0.9809, 0.75, 0.9809, 0.5312, 1.0, 0.5, 1.0, 0.5, 1.0, 0.5312, 1.0, 0.7188, 0.9809, 0.75, 0.9809, 0.75, 0.9809, 0.7188, 0.9809, 0.5625, 1.0, 0.5312, 1.0, 0.5312, 1.0, 0.5625, 1.0, 0.6875, 0.9809, 0.7188, 0.9809, 0.7188, 0.9809, 0.6875, 0.9809, 0.5938, 1.0, 0.5625, 1.0, 0.5625, 1.0, 0.5938, 1.0, 0.6562, 0.9809, 0.6875, 0.9809, 0.6875, 0.9809, 0.6562, 0.9809, 0.625, 0.9809, 0.6562, 0.9809, 0.6562, 0.9809, 0.625, 0.9809, 0.625, 1.0, 0.5938, 1.0, 0.5938, 1.0, 0.625, 1.0, 0.5938, 0.9809, 0.625, 0.9809, 0.625, 0.9809, 0.5938, 0.9809, 0.6562, 1.0, 0.625, 1.0, 0.625, 1.0, 0.6562, 1.0, 0.5625, 0.9809, 0.5938, 0.9809, 0.5938, 0.9809, 0.5625, 0.9809, 0.6875, 1.0, 0.6562, 1.0, 0.6562, 1.0, 0.6875, 1.0, 0.5312, 0.9809, 0.5625, 0.9809, 0.5625, 0.9809, 0.5312, 0.9809, 0.7188, 1.0, 0.6875, 1.0, 0.6875, 1.0, 0.7188, 1.0, 0.3125, 0.9809, 0.3125, 1.0, 0.3125, 1.0, 0.3125, 0.9809, 0.5, 0.9809, 0.5312, 0.9809, 0.5312, 0.9809, 0.5, 0.9809, 0.75, 1.0, 0.7188, 1.0, 0.7188, 1.0, 0.75, 1.0, 0.375, 0.9809, 0.375, 1.0, 0.3438, 1.0, 0.3438, 0.9809, 0.3438, 0.9809, 0.3438, 1.0, 0.3125, 1.0, 0.3125, 0.9809, 0.4687, 0.9809, 0.5, 0.9809, 0.5, 0.9809, 0.4687, 0.9809, 0.7812, 1.0, 0.75, 1.0, 0.75, 1.0, 0.7812, 1.0, 0.375, 1.0, 0.375, 0.9809, 0.375, 0.9809, 0.375, 1.0, 0.4375, 0.9809, 0.4687, 0.9809, 0.4687, 0.9809, 0.4375, 0.9809, 0.8125, 1.0, 0.7812, 1.0, 0.7812, 1.0, 0.8125, 1.0, 0.8438, 1.0, 0.8125, 1.0, 0.8125, 1.0, 0.8438, 1.0, 0.4062, 0.9809, 0.4375, 0.9809, 0.4375, 0.9809, 0.4062, 0.9809, 0.03125, 1.0, 0.0, 1.0, 0.0, 1.0, 0.03125, 1.0, 0.75, 1.0, 0.7812, 1.0, 0.7812, 1.0, 0.75, 1.0, 0.875, 1.0, 0.8438, 1.0, 0.8438, 1.0, 0.875, 1.0, 0.375, 0.9809, 0.4062, 0.9809, 0.4062, 0.9809, 0.375, 0.9809, 0.03125, 0.8015, 0.03125, 0.833, 0.0, 0.833, 0.0, 0.8015, 0.0625, 0.8015, 0.0625, 0.833, 0.03125, 0.833, 0.03125, 0.8015, 0.09375, 0.8015, 0.09375, 0.833, 0.0625, 0.833, 0.0625, 0.8015, 0.125, 0.8015, 0.125, 0.833, 0.09375, 0.833, 0.09375, 0.8015, 0.1562, 0.8015, 0.1562, 0.833, 0.125, 0.833, 0.125, 0.8015, 0.1875, 0.8015, 0.1875, 0.833, 0.1562, 0.833, 0.1562, 0.8015, 0.2188, 0.8015, 0.2188, 0.833, 0.1875, 0.833, 0.1875, 0.8015, 0.25, 0.8015, 0.25, 0.833, 0.2188, 0.833, 0.2188, 0.8015, 0.2812, 0.8015, 0.2812, 0.833, 0.25, 0.833, 0.25, 0.8015, 0.3125, 0.8015, 0.3125, 0.833, 0.2812, 0.833, 0.2812, 0.8015, 0.3438, 0.8015, 0.3438, 0.833, 0.3125, 0.833, 0.3125, 0.8015, 0.375, 0.8015, 0.375, 0.833, 0.3438, 0.833, 0.3438, 0.8015, 0.4062, 0.8015, 0.4062, 0.833, 0.375, 0.833, 0.375, 0.8015, 0.4375, 0.8015, 0.4375, 0.833, 0.4062, 0.833, 0.4062, 0.8015, 0.4688, 0.8015, 0.4688, 0.833, 0.4375, 0.833, 0.4375, 0.8015, 0.5, 0.8015, 0.5, 0.833, 0.4688, 0.833, 0.4688, 0.8015, 0.5312, 0.8015, 0.5312, 0.833, 0.5, 0.833, 0.5, 0.8015, 0.5625, 0.8015, 0.5625, 0.833, 0.5312, 0.833, 0.5312, 0.8015, 0.5938, 0.8015, 0.5938, 0.833, 0.5625, 0.833, 0.5625, 0.8015, 0.625, 0.8015, 0.625, 0.833, 0.5938, 0.833, 0.5938, 0.8015, 0.6562, 0.8015, 0.6562, 0.833, 0.625, 0.833, 0.625, 0.8015, 0.6875, 0.8015, 0.6875, 0.833, 0.6562, 0.833, 0.6562, 0.8015, 0.7188, 0.8015, 0.7188, 0.833, 0.6875, 0.833, 0.6875, 0.8015, 0.75, 0.8015, 0.75, 0.833, 0.7188, 0.833, 0.7188, 0.8015, 0.7812, 0.8015, 0.7812, 0.833, 0.75, 0.833, 0.75, 0.8015, 0.8125, 0.8015, 0.8125, 0.833, 0.7812, 0.833, 0.7812, 0.8015, 0.8438, 0.8015, 0.8438, 0.833, 0.8125, 0.833, 0.8125, 0.8015, 0.875, 0.8015, 0.875, 0.833, 0.8438, 0.833, 0.8438, 0.8015, 0.9062, 0.8015, 0.9062, 0.833, 0.875, 0.833, 0.875, 0.8015, 0.9375, 0.8015, 0.9375, 0.833, 0.9062, 0.833, 0.9062, 0.8015, 0.9688, 0.8015, 0.9688, 0.833, 0.9375, 0.833, 0.9375, 0.8015, 1.0, 0.8015, 1.0, 0.833, 0.9688, 0.833, 0.9688, 0.8015, 0.03125, 0.9198, 0.03125, 0.9809, 0.0, 0.9809, 0.0, 0.9198, 0.0625, 0.9198, 0.0625, 0.9809, 0.03125, 0.9809, 0.03125, 0.9198, 0.09375, 0.9198, 0.09375, 0.9809, 0.0625, 0.9809, 0.0625, 0.9198, 0.125, 0.9198, 0.125, 0.9809, 0.09375, 0.9809, 0.09375, 0.9198, 0.1562, 0.9198, 0.1562, 0.9809, 0.125, 0.9809, 0.125, 0.9198, 0.1875, 0.9198, 0.1875, 0.9809, 0.1562, 0.9809, 0.1562, 0.9198, 0.2188, 0.9198, 0.2187, 0.9809, 0.1875, 0.9809, 0.1875, 0.9198, 0.25, 0.9198, 0.25, 0.9809, 0.2187, 0.9809, 0.2188, 0.9198, 0.2812, 0.9198, 0.2812, 0.9809, 0.25, 0.9809, 0.25, 0.9198, 0.3125, 0.9198, 0.3125, 0.9809, 0.2812, 0.9809, 0.2812, 0.9198, 0.3438, 0.9198, 0.3438, 0.9809, 0.3125, 0.9809, 0.3125, 0.9198, 0.375, 0.9198, 0.375, 0.9809, 0.3438, 0.9809, 0.3438, 0.9198, 0.4062, 0.9198, 0.4062, 0.9809, 0.375, 0.9809, 0.375, 0.9198, 0.4375, 0.9198, 0.4375, 0.9809, 0.4062, 0.9809, 0.4062, 0.9198, 0.4688, 0.9198, 0.4687, 0.9809, 0.4375, 0.9809, 0.4375, 0.9198, 0.5, 0.9198, 0.5, 0.9809, 0.4687, 0.9809, 0.4688, 0.9198, 0.5312, 0.9198, 0.5312, 0.9809, 0.5, 0.9809, 0.5, 0.9198, 0.5625, 0.9198, 0.5625, 0.9809, 0.5312, 0.9809, 0.5312, 0.9198, 0.5938, 0.9198, 0.5938, 0.9809, 0.5625, 0.9809, 0.5625, 0.9198, 0.625, 0.9198, 0.625, 0.9809, 0.5938, 0.9809, 0.5938, 0.9198, 0.6562, 0.9198, 0.6562, 0.9809, 0.625, 0.9809, 0.625, 0.9198, 0.6875, 0.9198, 0.6875, 0.9809, 0.6562, 0.9809, 0.6562, 0.9198, 0.7188, 0.9198, 0.7188, 0.9809, 0.6875, 0.9809, 0.6875, 0.9198, 0.75, 0.9198, 0.75, 0.9809, 0.7188, 0.9809, 0.7188, 0.9198, 0.7813, 0.9198, 0.7812, 0.9809, 0.75, 0.9809, 0.75, 0.9198, 0.8125, 0.9198, 0.8125, 0.9809, 0.7812, 0.9809, 0.7813, 0.9198, 0.8438, 0.9198, 0.8437, 0.9809, 0.8125, 0.9809, 0.8125, 0.9198, 0.875, 0.9198, 0.875, 0.9809, 0.8437, 0.9809, 0.8438, 0.9198, 0.9062, 0.9198, 0.9062, 0.9809, 0.875, 0.9809, 0.875, 0.9198, 0.9375, 0.9198, 0.9375, 0.9809, 0.9062, 0.9809, 0.9062, 0.9198, 0.9688, 0.9198, 0.9687, 0.9809, 0.9375, 0.9809, 0.9375, 0.9198, 1.0, 0.9198, 1.0, 0.9809, 0.9687, 0.9809, 0.9688, 0.9198, 0.8438, 0.8927, 0.875, 0.8927, 0.875, 0.8927, 0.8438, 0.8927, 0.625, 0.9198, 0.5938, 0.9198, 0.5938, 0.9198, 0.625, 0.9198, 0.0, 0.8927, 0.03125, 0.8927, 0.03125, 0.8927, 0.0, 0.8927, 0.8125, 0.8927, 0.8438, 0.8927, 0.8438, 0.8927, 0.8125, 0.8927, 0.6562, 0.9198, 0.625, 0.9198, 0.625, 0.9198, 0.6562, 0.9198, 0.7812, 0.8927, 0.8125, 0.8927, 0.8125, 0.8927, 0.7812, 0.8927, 0.6875, 0.9198, 0.6562, 0.9198, 0.6562, 0.9198, 0.6875, 0.9198, 0.75, 0.8927, 0.7812, 0.8927, 0.7812, 0.8927, 0.75, 0.8927, 0.7188, 0.9198, 0.6875, 0.9198, 0.6875, 0.9198, 0.7188, 0.9198, 0.7188, 0.8927, 0.75, 0.8927, 0.75, 0.8927, 0.7188, 0.8927, 0.75, 0.9198, 0.7188, 0.9198, 0.7188, 0.9198, 0.75, 0.9198, 0.6875, 0.8927, 0.7188, 0.8927, 0.7188, 0.8927, 0.6875, 0.8927, 0.7813, 0.9198, 0.75, 0.9198, 0.75, 0.9198, 0.7813, 0.9198, 0.6562, 0.8927, 0.6875, 0.8927, 0.6875, 0.8927, 0.6562, 0.8927, 0.8125, 0.9198, 0.7813, 0.9198, 0.7813, 0.9198, 0.8125, 0.9198, 0.625, 0.8927, 0.6562, 0.8927, 0.6562, 0.8927, 0.625, 0.8927, 0.8438, 0.9198, 0.8125, 0.9198, 0.8125, 0.9198, 0.8438, 0.9198, 0.03125, 0.9198, 0.0, 0.9198, 0.0, 0.9198, 0.03125, 0.9198, 0.5938, 0.8927, 0.625, 0.8927, 0.625, 0.8927, 0.5938, 0.8927, 0.875, 0.9198, 0.8438, 0.9198, 0.8438, 0.9198, 0.875, 0.9198, 0.0625, 0.9198, 0.03125, 0.9198, 0.03125, 0.9198, 0.0625, 0.9198, 0.5625, 0.8927, 0.5938, 0.8927, 0.5938, 0.8927, 0.5625, 0.8927, 0.9062, 0.9198, 0.875, 0.9198, 0.875, 0.9198, 0.9062, 0.9198, 0.09375, 0.9198, 0.0625, 0.9198, 0.0625, 0.9198, 0.09375, 0.9198, 0.5312, 0.8927, 0.5625, 0.8927, 0.5625, 0.8927, 0.5312, 0.8927, 0.9375, 0.9198, 0.9062, 0.9198, 0.9062, 0.9198, 0.9375, 0.9198, 0.125, 0.9198, 0.09375, 0.9198, 0.09375, 0.9198, 0.125, 0.9198, 0.5, 0.8927, 0.5312, 0.8927, 0.5312, 0.8927, 0.5, 0.8927, 0.9688, 0.9198, 0.9375, 0.9198, 0.9375, 0.9198, 0.9688, 0.9198, 0.1562, 0.9198, 0.125, 0.9198, 0.125, 0.9198, 0.1562, 0.9198, 0.4688, 0.8927, 0.5, 0.8927, 0.5, 0.8927, 0.4688, 0.8927, 1.0, 0.9198, 0.9688, 0.9198, 0.9688, 0.9198, 1.0, 0.9198, 0.03125, 0.833, 0.03125, 0.8927, 0.0, 0.8927, 0.0, 0.833, 0.0625, 0.833, 0.0625, 0.8927, 0.03125, 0.8927, 0.03125, 0.833, 0.09375, 0.833, 0.09375, 0.8927, 0.0625, 0.8927, 0.0625, 0.833, 0.125, 0.833, 0.125, 0.8927, 0.09375, 0.8927, 0.09375, 0.833, 0.1562, 0.833, 0.1562, 0.8927, 0.125, 0.8927, 0.125, 0.833, 0.1875, 0.833, 0.1875, 0.8927, 0.1562, 0.8927, 0.1562, 0.833, 0.2188, 0.833, 0.2188, 0.8927, 0.1875, 0.8927, 0.1875, 0.833, 0.25, 0.833, 0.25, 0.8927, 0.2188, 0.8927, 0.2188, 0.833, 0.2812, 0.833, 0.2812, 0.8927, 0.25, 0.8927, 0.25, 0.833, 0.3125, 0.833, 0.3125, 0.8927, 0.2812, 0.8927, 0.2812, 0.833, 0.3438, 0.833, 0.3438, 0.8927, 0.3125, 0.8927, 0.3125, 0.833, 0.375, 0.833, 0.375, 0.8927, 0.3438, 0.8927, 0.3438, 0.833, 0.4062, 0.833, 0.4062, 0.8927, 0.375, 0.8927, 0.375, 0.833, 0.4375, 0.833, 0.4375, 0.8927, 0.4062, 0.8927, 0.4062, 0.833, 0.4688, 0.833, 0.4688, 0.8927, 0.4375, 0.8927, 0.4375, 0.833, 0.5, 0.833, 0.5, 0.8927, 0.4688, 0.8927, 0.4688, 0.833, 0.5312, 0.833, 0.5312, 0.8927, 0.5, 0.8927, 0.5, 0.833, 0.5625, 0.833, 0.5625, 0.8927, 0.5312, 0.8927, 0.5312, 0.833, 0.5938, 0.833, 0.5938, 0.8927, 0.5625, 0.8927, 0.5625, 0.833, 0.625, 0.833, 0.625, 0.8927, 0.5938, 0.8927, 0.5938, 0.833, 0.6562, 0.833, 0.6562, 0.8927, 0.625, 0.8927, 0.625, 0.833, 0.6875, 0.833, 0.6875, 0.8927, 0.6562, 0.8927, 0.6562, 0.833, 0.7188, 0.833, 0.7188, 0.8927, 0.6875, 0.8927, 0.6875, 0.833, 0.75, 0.833, 0.75, 0.8927, 0.7188, 0.8927, 0.7188, 0.833, 0.7812, 0.833, 0.7812, 0.8927, 0.75, 0.8927, 0.75, 0.833, 0.8125, 0.833, 0.8125, 0.8927, 0.7812, 0.8927, 0.7812, 0.833, 0.8438, 0.833, 0.8438, 0.8927, 0.8125, 0.8927, 0.8125, 0.833, 0.875, 0.833, 0.875, 0.8927, 0.8438, 0.8927, 0.8438, 0.833, 0.9062, 0.833, 0.9062, 0.8927, 0.875, 0.8927, 0.875, 0.833, 0.9375, 0.833, 0.9375, 0.8927, 0.9062, 0.8927, 0.9062, 0.833, 0.9688, 0.833, 0.9688, 0.8927, 0.9375, 0.8927, 0.9375, 0.833, 1.0, 0.833, 1.0, 0.8927, 0.9688, 0.8927, 0.9688, 0.833, 0.2968, 0.4854, 0.25, 0.49, 0.2032, 0.4854, 0.1582, 0.4717, 0.1167, 0.4496, 0.08029, 0.4197, 0.05045, 0.3833, 0.02827, 0.3418, 0.01461, 0.2968, 0.01, 0.25, 0.01461, 0.2032, 0.02827, 0.1582, 0.05045, 0.1167, 0.08029, 0.08029, 0.1167, 0.05045, 0.1582, 0.02827, 0.2032, 0.01461, 0.25, 0.01, 0.2968, 0.01461, 0.3418, 0.02827, 0.3833, 0.05045, 0.4197, 0.08029, 0.4496, 0.1167, 0.4717, 0.1582, 0.4854, 0.2032, 0.49, 0.25, 0.4854, 0.2968, 0.4717, 0.3418, 0.4496, 0.3833, 0.4197, 0.4197, 0.3833, 0.4496, 0.3418, 0.4717, 0.3125, 1.0, 0.3438, 1.0, 0.3438, 1.0, 0.3125, 1.0, 0.7188, 1.0, 0.75, 1.0, 0.75, 1.0, 0.7188, 1.0, 0.2812, 1.0, 0.3125, 1.0, 0.3125, 1.0, 0.2812, 1.0, 0.6875, 1.0, 0.7188, 1.0, 0.7188, 1.0, 0.6875, 1.0, 0.25, 1.0, 0.2812, 1.0, 0.2812, 1.0, 0.25, 1.0, 0.6562, 1.0, 0.6875, 1.0, 0.6875, 1.0, 0.6562, 1.0, 0.2188, 1.0, 0.25, 1.0, 0.25, 1.0, 0.2188, 1.0, 0.625, 1.0, 0.6562, 1.0, 0.6562, 1.0, 0.625, 1.0, 0.1875, 1.0, 0.2188, 1.0, 0.2188, 1.0, 0.1875, 1.0, 0.5938, 1.0, 0.625, 1.0, 0.625, 1.0, 0.5938, 1.0, 0.9688, 1.0, 1.0, 1.0, 1.0, 1.0, 0.9688, 1.0, 0.1562, 1.0, 0.1875, 1.0, 0.1875, 1.0, 0.1562, 1.0, 0.5625, 1.0, 0.5938, 1.0, 0.5938, 1.0, 0.5625, 1.0, 0.125, 1.0, 0.1562, 1.0, 0.1562, 1.0, 0.125, 1.0, 0.5312, 1.0, 0.5625, 1.0, 0.5625, 1.0, 0.5312, 1.0, 0.9375, 1.0, 0.9688, 1.0, 0.9688, 1.0, 0.9375, 1.0, 0.09375, 1.0, 0.125, 1.0, 0.125, 1.0, 0.09375, 1.0, 0.5, 1.0, 0.5312, 1.0, 0.5312, 1.0, 0.5, 1.0, 0.0625, 1.0, 0.03125, 1.0, 0.03125, 1.0, 0.0625, 1.0, 0.0625, 1.0, 0.09375, 1.0, 0.09375, 1.0, 0.0625, 1.0, 0.4688, 1.0, 0.5, 1.0, 0.5, 1.0, 0.4688, 1.0, 0.875, 1.0, 0.9062, 1.0, 0.9062, 1.0, 0.875, 1.0, 0.03125, 1.0, 0.0625, 1.0, 0.0625, 1.0, 0.03125, 1.0, 0.4375, 1.0, 0.4688, 1.0, 0.4688, 1.0, 0.4375, 1.0, 0.8438, 1.0, 0.875, 1.0, 0.875, 1.0, 0.8438, 1.0, 0.0, 1.0, 0.03125, 1.0, 0.03125, 1.0, 0.0, 1.0, 0.4062, 1.0, 0.4375, 1.0, 0.4375, 1.0, 0.4062, 1.0, 0.8125, 1.0, 0.8438, 1.0, 0.8438, 1.0, 0.8125, 1.0, 0.375, 1.0, 0.4062, 1.0, 0.4062, 1.0, 0.375, 1.0, 0.7812, 1.0, 0.8125, 1.0, 0.8125, 1.0, 0.7812, 1.0, 0.3438, 1.0, 0.375, 1.0, 0.375, 1.0, 0.3438, 1.0, 0.7188, 0.9198, 0.6875, 0.9198, 0.6875, 0.9198, 0.7188, 0.9198, 0.75, 0.8927, 0.7812, 0.8927, 0.7812, 0.8927, 0.75, 0.8927, 0.75, 0.9198, 0.7188, 0.9198, 0.7188, 0.9198, 0.75, 0.9198, 0.7188, 0.8927, 0.75, 0.8927, 0.75, 0.8927, 0.7188, 0.8927, 0.7813, 0.9198, 0.75, 0.9198, 0.75, 0.9198, 0.7813, 0.9198, 0.6875, 0.8927, 0.7188, 0.8927, 0.7188, 0.8927, 0.6875, 0.8927, 0.8125, 0.9198, 0.7813, 0.9198, 0.7813, 0.9198, 0.8125, 0.9198, 0.6562, 0.8927, 0.6875, 0.8927, 0.6875, 0.8927, 0.6562, 0.8927, 0.8438, 0.9198, 0.8125, 0.9198, 0.8125, 0.9198, 0.8438, 0.9198, 0.03125, 0.9198, 0.0, 0.9198, 0.0, 0.9198, 0.03125, 0.9198, 0.625, 0.8927, 0.6562, 0.8927, 0.6562, 0.8927, 0.625, 0.8927, 0.875, 0.9198, 0.8438, 0.9198, 0.8438, 0.9198, 0.875, 0.9198, 0.0625, 0.9198, 0.03125, 0.9198, 0.03125, 0.9198, 0.0625, 0.9198, 0.5938, 0.8927, 0.625, 0.8927, 0.625, 0.8927, 0.5938, 0.8927, 0.9062, 0.9198, 0.875, 0.9198, 0.875, 0.9198, 0.9062, 0.9198, 0.09375, 0.9198, 0.0625, 0.9198, 0.0625, 0.9198, 0.09375, 0.9198, 0.5625, 0.8927, 0.5938, 0.8927, 0.5938, 0.8927, 0.5625, 0.8927, 0.9375, 0.9198, 0.9062, 0.9198, 0.9062, 0.9198, 0.9375, 0.9198, 0.125, 0.9198, 0.09375, 0.9198, 0.09375, 0.9198, 0.125, 0.9198, 0.5312, 0.8927, 0.5625, 0.8927, 0.5625, 0.8927, 0.5312, 0.8927, 0.9688, 0.9198, 0.9375, 0.9198, 0.9375, 0.9198, 0.9688, 0.9198, 0.1562, 0.9198, 0.125, 0.9198, 0.125, 0.9198, 0.1562, 0.9198, 0.5, 0.8927, 0.5312, 0.8927, 0.5312, 0.8927, 0.5, 0.8927, 1.0, 0.9198, 0.9688, 0.9198, 0.9688, 0.9198, 1.0, 0.9198, 0.1875, 0.9198, 0.1562, 0.9198, 0.1562, 0.9198, 0.1875, 0.9198, 0.4688, 0.8927, 0.5, 0.8927, 0.5, 0.8927, 0.4688, 0.8927, 0.2188, 0.9198, 0.1875, 0.9198, 0.1875, 0.9198, 0.2188, 0.9198, 0.4375, 0.8927, 0.4688, 0.8927, 0.4688, 0.8927, 0.4375, 0.8927, 0.25, 0.9198, 0.2188, 0.9198, 0.2188, 0.9198, 0.25, 0.9198, 0.4062, 0.8927, 0.4375, 0.8927, 0.4375, 0.8927, 0.4062, 0.8927, 0.2812, 0.9198, 0.25, 0.9198, 0.25, 0.9198, 0.2812, 0.9198, 0.375, 0.8927, 0.4062, 0.8927, 0.4062, 0.8927, 0.375, 0.8927, 0.03125, 0.8927, 0.0625, 0.8927, 0.0625, 0.8927, 0.03125, 0.8927, 0.5938, 0.9198, 0.5625, 0.9198, 0.5625, 0.9198, 0.5938, 0.9198, 0.875, 0.8927, 0.9062, 0.8927, 0.9062, 0.8927, 0.875, 0.8927, 0.0625, 0.8927, 0.09375, 0.8927, 0.09375, 0.8927, 0.0625, 0.8927, 0.5625, 0.9198, 0.5312, 0.9198, 0.5312, 0.9198, 0.5625, 0.9198, 0.9062, 0.8927, 0.9375, 0.8927, 0.9375, 0.8927, 0.9062, 0.8927, 0.09375, 0.8927, 0.125, 0.8927, 0.125, 0.8927, 0.09375, 0.8927, 0.5312, 0.9198, 0.5, 0.9198, 0.5, 0.9198, 0.5312, 0.9198, 0.9375, 0.8927, 0.9688, 0.8927, 0.9688, 0.8927, 0.9375, 0.8927, 0.125, 0.8927, 0.1562, 0.8927, 0.1562, 0.8927, 0.125, 0.8927, 0.5, 0.9198, 0.4688, 0.9198, 0.4688, 0.9198, 0.5, 0.9198, 0.9688, 0.8927, 1.0, 0.8927, 1.0, 0.8927, 0.9688, 0.8927, 0.1562, 0.8927, 0.1875, 0.8927, 0.1875, 0.8927, 0.1562, 0.8927, 0.4688, 0.9198, 0.4375, 0.9198, 0.4375, 0.9198, 0.4688, 0.9198, 0.1875, 0.8927, 0.2188, 0.8927, 0.2188, 0.8927, 0.1875, 0.8927, 0.4375, 0.9198, 0.4062, 0.9198, 0.4062, 0.9198, 0.4375, 0.9198, 0.2188, 0.8927, 0.25, 0.8927, 0.25, 0.8927, 0.2188, 0.8927, 0.4062, 0.9198, 0.375, 0.9198, 0.375, 0.9198, 0.4062, 0.9198, 0.25, 0.8927, 0.2812, 0.8927, 0.2812, 0.8927, 0.25, 0.8927, 0.375, 0.9198, 0.3438, 0.9198, 0.3438, 0.9198, 0.375, 0.9198, 0.2812, 0.8927, 0.3125, 0.8927, 0.3125, 0.8927, 0.2812, 0.8927, 0.3438, 0.9198, 0.3125, 0.9198, 0.3125, 0.9198, 0.3438, 0.9198, 0.3125, 0.8927, 0.3438, 0.8927, 0.3438, 0.8927, 0.3125, 0.8927, 0.3125, 0.9198, 0.2812, 0.9198, 0.2812, 0.9198, 0.3125, 0.9198, 0.3438, 0.8927, 0.375, 0.8927, 0.375, 0.8927, 0.3438, 0.8927, 0.2812, 0.9198, 0.25, 0.9198, 0.25, 0.9198, 0.2812, 0.9198, 0.375, 0.8927, 0.4062, 0.8927, 0.4062, 0.8927, 0.375, 0.8927, 0.25, 0.9198, 0.2188, 0.9198, 0.2188, 0.9198, 0.25, 0.9198, 0.4062, 0.8927, 0.4375, 0.8927, 0.4375, 0.8927, 0.4062, 0.8927, 0.2188, 0.9198, 0.1875, 0.9198, 0.1875, 0.9198, 0.2188, 0.9198, 0.4375, 0.8927, 0.4688, 0.8927, 0.4688, 0.8927, 0.4375, 0.8927, 0.1875, 0.9198, 0.1562, 0.9198, 0.1562, 0.9198, 0.1875, 0.9198, 1.0, 0.8927, 1.0, 0.9198, 0.9688, 0.9198, 0.9688, 0.8927, 0.9688, 0.8927, 0.9688, 0.9198, 0.9375, 0.9198, 0.9375, 0.8927, 0.9375, 0.8927, 0.9375, 0.9198, 0.9062, 0.9198, 0.9062, 0.8927, 0.9062, 0.8927, 0.9062, 0.9198, 0.875, 0.9198, 0.875, 0.8927, 0.875, 0.8927, 0.875, 0.9198, 0.8438, 0.9198, 0.8438, 0.8927, 0.8438, 0.8927, 0.8438, 0.9198, 0.8125, 0.9198, 0.8125, 0.8927, 0.8125, 0.8927, 0.8125, 0.9198, 0.7813, 0.9198, 0.7812, 0.8927, 0.7812, 0.8927, 0.7813, 0.9198, 0.75, 0.9198, 0.75, 0.8927, 0.75, 0.8927, 0.75, 0.9198, 0.7188, 0.9198, 0.7188, 0.8927, 0.7188, 0.8927, 0.7188, 0.9198, 0.6875, 0.9198, 0.6875, 0.8927, 0.6875, 0.8927, 0.6875, 0.9198, 0.6562, 0.9198, 0.6562, 0.8927, 0.6562, 0.8927, 0.6562, 0.9198, 0.625, 0.9198, 0.625, 0.8927, 0.625, 0.8927, 0.625, 0.9198, 0.5938, 0.9198, 0.5938, 0.8927, 0.5938, 0.8927, 0.5938, 0.9198, 0.5625, 0.9198, 0.5625, 0.8927, 0.5625, 0.8927, 0.5625, 0.9198, 0.5312, 0.9198, 0.5312, 0.8927, 0.5312, 0.8927, 0.5312, 0.9198, 0.5, 0.9198, 0.5, 0.8927, 0.5, 0.8927, 0.5, 0.9198, 0.4688, 0.9198, 0.4688, 0.8927, 0.4688, 0.8927, 0.4688, 0.9198, 0.4375, 0.9198, 0.4375, 0.8927, 0.4375, 0.8927, 0.4375, 0.9198, 0.4062, 0.9198, 0.4062, 0.8927, 0.4062, 0.8927, 0.4062, 0.9198, 0.375, 0.9198, 0.375, 0.8927, 0.375, 0.8927, 0.375, 0.9198, 0.3438, 0.9198, 0.3438, 0.8927, 0.3438, 0.8927, 0.3438, 0.9198, 0.3125, 0.9198, 0.3125, 0.8927, 0.3125, 0.8927, 0.3125, 0.9198, 0.2812, 0.9198, 0.2812, 0.8927, 0.2812, 0.8927, 0.2812, 0.9198, 0.25, 0.9198, 0.25, 0.8927, 0.25, 0.8927, 0.25, 0.9198, 0.2188, 0.9198, 0.2188, 0.8927, 0.2188, 0.8927, 0.2188, 0.9198, 0.1875, 0.9198, 0.1875, 0.8927, 0.1875, 0.8927, 0.1875, 0.9198, 0.1562, 0.9198, 0.1562, 0.8927, 0.1562, 0.8927, 0.1562, 0.9198, 0.125, 0.9198, 0.125, 0.8927, 0.125, 0.8927, 0.125, 0.9198, 0.09375, 0.9198, 0.09375, 0.8927, 0.09375, 0.8927, 0.09375, 0.9198, 0.0625, 0.9198, 0.0625, 0.8927, 0.0625, 0.8927, 0.0625, 0.9198, 0.03125, 0.9198, 0.03125, 0.8927, 0.03125, 0.8927, 0.03125, 0.9198, 0.0, 0.9198, 0.0, 0.8927, 0.7812, 0.8927, 0.8125, 0.8927, 0.8125, 0.8927, 0.7812, 0.8927, 0.6875, 0.9198, 0.6562, 0.9198, 0.6562, 0.9198, 0.6875, 0.9198, 0.8125, 0.8927, 0.8438, 0.8927, 0.8438, 0.8927, 0.8125, 0.8927, 0.0, 0.8927, 0.03125, 0.8927, 0.03125, 0.8927, 0.0, 0.8927, 0.6562, 0.9198, 0.625, 0.9198, 0.625, 0.9198, 0.6562, 0.9198, 0.8438, 0.8927, 0.875, 0.8927, 0.875, 0.8927, 0.8438, 0.8927, 0.03125, 0.8927, 0.0625, 0.8927, 0.0625, 0.8927, 0.03125, 0.8927, 0.625, 0.9198, 0.5938, 0.9198, 0.5938, 0.9198, 0.625, 0.9198, 0.875, 0.8927, 0.9062, 0.8927, 0.9062, 0.8927, 0.875, 0.8927, 0.0625, 0.8927, 0.09375, 0.8927, 0.09375, 0.8927, 0.0625, 0.8927, 0.5938, 0.9198, 0.5625, 0.9198, 0.5625, 0.9198, 0.5938, 0.9198, 0.9062, 0.8927, 0.9375, 0.8927, 0.9375, 0.8927, 0.9062, 0.8927, 0.09375, 0.8927, 0.125, 0.8927, 0.125, 0.8927, 0.09375, 0.8927, 0.5625, 0.9198, 0.5312, 0.9198, 0.5312, 0.9198, 0.5625, 0.9198, 0.9375, 0.8927, 0.9688, 0.8927, 0.9688, 0.8927, 0.9375, 0.8927, 0.125, 0.8927, 0.1562, 0.8927, 0.1562, 0.8927, 0.125, 0.8927, 0.5312, 0.9198, 0.5, 0.9198, 0.5, 0.9198, 0.5312, 0.9198, 0.9688, 0.8927, 1.0, 0.8927, 1.0, 0.8927, 0.9688, 0.8927, 0.1562, 0.8927, 0.1875, 0.8927, 0.1875, 0.8927, 0.1562, 0.8927, 0.5, 0.9198, 0.4688, 0.9198, 0.4688, 0.9198, 0.5, 0.9198, 0.1875, 0.8927, 0.2188, 0.8927, 0.2188, 0.8927, 0.1875, 0.8927, 0.4688, 0.9198, 0.4375, 0.9198, 0.4375, 0.9198, 0.4688, 0.9198, 0.2188, 0.8927, 0.25, 0.8927, 0.25, 0.8927, 0.2188, 0.8927, 0.4375, 0.9198, 0.4062, 0.9198, 0.4062, 0.9198, 0.4375, 0.9198, 0.25, 0.8927, 0.2812, 0.8927, 0.2812, 0.8927, 0.25, 0.8927, 0.4062, 0.9198, 0.375, 0.9198, 0.375, 0.9198, 0.4062, 0.9198, 0.2812, 0.8927, 0.3125, 0.8927, 0.3125, 0.8927, 0.2812, 0.8927, 0.375, 0.9198, 0.3438, 0.9198, 0.3438, 0.9198, 0.375, 0.9198, 0.3125, 0.8927, 0.3438, 0.8927, 0.3438, 0.8927, 0.3125, 0.8927, 0.3438, 0.9198, 0.3125, 0.9198, 0.3125, 0.9198, 0.3438, 0.9198, 0.3438, 0.8927, 0.375, 0.8927, 0.375, 0.8927, 0.3438, 0.8927, 0.3125, 0.9198, 0.2812, 0.9198, 0.2812, 0.9198, 0.3125, 0.9198, 1.0, 0.9809, 1.0, 1.0, 0.9688, 1.0, 0.9687, 0.9809, 0.9687, 0.9809, 0.9688, 1.0, 0.9375, 1.0, 0.9375, 0.9809, 0.9375, 0.9809, 0.9375, 1.0, 0.9062, 1.0, 0.9062, 0.9809, 0.9062, 0.9809, 0.9062, 1.0, 0.875, 1.0, 0.875, 0.9809, 0.875, 0.9809, 0.875, 1.0, 0.8438, 1.0, 0.8437, 0.9809, 0.8437, 0.9809, 0.8438, 1.0, 0.8125, 1.0, 0.8125, 0.9809, 0.8125, 0.9809, 0.8125, 1.0, 0.7812, 1.0, 0.7812, 0.9809, 0.7812, 0.9809, 0.7812, 1.0, 0.75, 1.0, 0.75, 0.9809, 0.75, 0.9809, 0.75, 1.0, 0.7188, 1.0, 0.7188, 0.9809, 0.7188, 0.9809, 0.7188, 1.0, 0.6875, 1.0, 0.6875, 0.9809, 0.6875, 0.9809, 0.6875, 1.0, 0.6562, 1.0, 0.6562, 0.9809, 0.6562, 0.9809, 0.6562, 1.0, 0.625, 1.0, 0.625, 0.9809, 0.625, 0.9809, 0.625, 1.0, 0.5938, 1.0, 0.5938, 0.9809, 0.5938, 0.9809, 0.5938, 1.0, 0.5625, 1.0, 0.5625, 0.9809, 0.5625, 0.9809, 0.5625, 1.0, 0.5312, 1.0, 0.5312, 0.9809, 0.5312, 0.9809, 0.5312, 1.0, 0.5, 1.0, 0.5, 0.9809, 0.5, 0.9809, 0.5, 1.0, 0.4688, 1.0, 0.4687, 0.9809, 0.4687, 0.9809, 0.4688, 1.0, 0.4375, 1.0, 0.4375, 0.9809, 0.4375, 0.9809, 0.4375, 1.0, 0.4062, 1.0, 0.4062, 0.9809, 0.4062, 0.9809, 0.4062, 1.0, 0.375, 1.0, 0.375, 0.9809, 0.3125, 0.9809, 0.3125, 1.0, 0.2812, 1.0, 0.2812, 0.9809, 0.2812, 0.9809, 0.2812, 1.0, 0.25, 1.0, 0.25, 0.9809, 0.25, 0.9809, 0.25, 1.0, 0.2188, 1.0, 0.2187, 0.9809, 0.2187, 0.9809, 0.2188, 1.0, 0.1875, 1.0, 0.1875, 0.9809, 0.1875, 0.9809, 0.1875, 1.0, 0.1562, 1.0, 0.1562, 0.9809, 0.1562, 0.9809, 0.1562, 1.0, 0.125, 1.0, 0.125, 0.9809, 0.125, 0.9809, 0.125, 1.0, 0.09375, 1.0, 0.09375, 0.9809, 0.09375, 0.9809, 0.09375, 1.0, 0.0625, 1.0, 0.0625, 0.9809, 0.0625, 0.9809, 0.0625, 1.0, 0.03125, 1.0, 0.03125, 0.9809, 0.03125, 0.9809, 0.03125, 1.0, 0.0, 1.0, 0.0, 0.9809, 0.9062, 1.0, 0.9375, 1.0, 0.9375, 1.0, 0.9062, 1.0, 0.4688, 1.0, 0.4375, 1.0, 0.4375, 1.0, 0.4688, 1.0, 0.8125, 0.9809, 0.8437, 0.9809, 0.8437, 0.9809, 0.8125, 0.9809, 0.4375, 1.0, 0.4062, 1.0, 0.4062, 1.0, 0.4375, 1.0, 0.0, 0.9809, 0.03125, 0.9809, 0.03125, 0.9809, 0.0, 0.9809, 0.8437, 0.9809, 0.875, 0.9809, 0.875, 0.9809, 0.8437, 0.9809, 0.4062, 1.0, 0.375, 1.0, 0.375, 1.0, 0.4062, 1.0, 0.03125, 0.9809, 0.0625, 0.9809, 0.0625, 0.9809, 0.03125, 0.9809, 0.9375, 1.0, 0.9375, 1.0, 0.9375, 1.0, 0.9375, 1.0, 0.875, 0.9809, 0.9062, 0.9809, 0.9062, 0.9809, 0.875, 0.9809, 0.0625, 0.9809, 0.09375, 0.9809, 0.09375, 0.9809, 0.0625, 0.9809, 0.9062, 0.9809, 0.9375, 0.9809, 0.9375, 0.9809, 0.9062, 0.9809, 0.09375, 0.9809, 0.125, 0.9809, 0.125, 0.9809, 0.09375, 0.9809, 0.9375, 0.9809, 0.9687, 0.9809, 0.9687, 0.9809, 0.9375, 0.9809, 0.3125, 1.0, 0.2812, 1.0, 0.2812, 1.0, 0.3125, 1.0, 0.125, 0.9809, 0.1562, 0.9809, 0.1562, 0.9809, 0.125, 0.9809, 0.9062, 1.0, 0.9062, 1.0, 0.9062, 1.0, 0.9062, 1.0, 0.3418, 0.4717, 0.3833, 0.4496, 0.3833, 0.4496, 0.3418, 0.4717, 0.9687, 0.9809, 1.0, 0.9809, 1.0, 0.9809, 0.9687, 0.9809, 0.2812, 1.0, 0.25, 1.0, 0.25, 1.0, 0.2812, 1.0, 0.1562, 0.9809, 0.1875, 0.9809, 0.1875, 0.9809, 0.1562, 0.9809, 0.25, 1.0, 0.2188, 1.0, 0.2188, 1.0, 0.25, 1.0, 0.1875, 0.9809, 0.2187, 0.9809, 0.2187, 0.9809, 0.1875, 0.9809, 0.2188, 1.0, 0.1875, 1.0, 0.1875, 1.0, 0.2188, 1.0, 1.0, 1.0, 0.9688, 1.0, 0.9688, 1.0, 1.0, 1.0, 0.2187, 0.9809, 0.25, 0.9809, 0.25, 0.9809, 0.2187, 0.9809, 0.1875, 1.0, 0.1562, 1.0, 0.1562, 1.0, 0.1875, 1.0, 0.25, 0.9809, 0.2812, 0.9809, 0.2812, 0.9809, 0.25, 0.9809, 0.1562, 1.0, 0.125, 1.0, 0.125, 1.0, 0.1562, 1.0, 0.2812, 0.9809, 0.3125, 0.9809, 0.3125, 0.9809, 0.2812, 0.9809, 0.9688, 1.0, 0.9375, 1.0, 0.9375, 1.0, 0.9688, 1.0, 0.125, 1.0, 0.09375, 1.0, 0.09375, 1.0, 0.125, 1.0, 0.09375, 1.0, 0.0625, 1.0, 0.0625, 1.0, 0.09375, 1.0, 0.9062, 1.0, 0.875, 1.0, 0.875, 1.0, 0.9062, 1.0, 0.3125, 0.8015, 0.2812, 0.8015, 0.2812, 0.8015, 0.3125, 0.8015, 0.3125, 0.7843, 0.3438, 0.7843, 0.3438, 0.7843, 0.3125, 0.7843, 0.3438, 0.8015, 0.3125, 0.8015, 0.3125, 0.8015, 0.3438, 0.8015, 0.2812, 0.7843, 0.3125, 0.7843, 0.3125, 0.7843, 0.2812, 0.7843, 0.375, 0.8015, 0.3438, 0.8015, 0.3438, 0.8015, 0.375, 0.8015, 0.25, 0.7843, 0.2812, 0.7843, 0.2812, 0.7843, 0.25, 0.7843, 0.4062, 0.8015, 0.375, 0.8015, 0.375, 0.8015, 0.4062, 0.8015, 0.2188, 0.7843, 0.25, 0.7843, 0.25, 0.7843, 0.2188, 0.7843, 0.4375, 0.8015, 0.4062, 0.8015, 0.4062, 0.8015, 0.4375, 0.8015, 0.1875, 0.7843, 0.2188, 0.7843, 0.2188, 0.7843, 0.1875, 0.7843, 0.4688, 0.8015, 0.4375, 0.8015, 0.4375, 0.8015, 0.4688, 0.8015, 0.1562, 0.7843, 0.1875, 0.7843, 0.1875, 0.7843, 0.1562, 0.7843, 0.9688, 0.7843, 1.0, 0.7843, 1.0, 0.7843, 0.9688, 0.7843, 0.5, 0.8015, 0.4688, 0.8015, 0.4688, 0.8015, 0.5, 0.8015, 0.125, 0.7843, 0.1562, 0.7843, 0.1562, 0.7843, 0.125, 0.7843, 0.9375, 0.7843, 0.9688, 0.7843, 0.9688, 0.7843, 0.9375, 0.7843, 0.5312, 0.8015, 0.5, 0.8015, 0.5, 0.8015, 0.5312, 0.8015, 0.09375, 0.7843, 0.125, 0.7843, 0.125, 0.7843, 0.09375, 0.7843, 0.9062, 0.7843, 0.9375, 0.7843, 0.9375, 0.7843, 0.9062, 0.7843, 0.5625, 0.8015, 0.5312, 0.8015, 0.5312, 0.8015, 0.5625, 0.8015, 0.0625, 0.7843, 0.09375, 0.7843, 0.09375, 0.7843, 0.0625, 0.7843, 0.875, 0.7843, 0.9062, 0.7843, 0.9062, 0.7843, 0.875, 0.7843, 0.5938, 0.8015, 0.5625, 0.8015, 0.5625, 0.8015, 0.5938, 0.8015, 0.03125, 0.7843, 0.0625, 0.7843, 0.0625, 0.7843, 0.03125, 0.7843, 0.8438, 0.7843, 0.875, 0.7843, 0.875, 0.7843, 0.8438, 0.7843, 0.625, 0.8015, 0.5938, 0.8015, 0.5938, 0.8015, 0.625, 0.8015, 0.0, 0.7843, 0.03125, 0.7843, 0.03125, 0.7843, 0.0, 0.7843, 0.8125, 0.7843, 0.8438, 0.7843, 0.8438, 0.7843, 0.8125, 0.7843, 0.6562, 0.8015, 0.625, 0.8015, 0.625, 0.8015, 0.6562, 0.8015, 0.7812, 0.7843, 0.8125, 0.7843, 0.8125, 0.7843, 0.7812, 0.7843, 0.6875, 0.8015, 0.6562, 0.8015, 0.6562, 0.8015, 0.6875, 0.8015, 0.75, 0.7843, 0.7812, 0.7843, 0.7812, 0.7843, 0.75, 0.7843, 0.03125, 0.7497, 0.03125, 0.7843, 0.0, 0.7843, 0.0, 0.7497, 0.0625, 0.7497, 0.0625, 0.7843, 0.03125, 0.7843, 0.03125, 0.7497, 0.09375, 0.7497, 0.09375, 0.7843, 0.0625, 0.7843, 0.0625, 0.7497, 0.125, 0.7497, 0.125, 0.7843, 0.09375, 0.7843, 0.09375, 0.7497, 0.1562, 0.7497, 0.1562, 0.7843, 0.125, 0.7843, 0.125, 0.7497, 0.1875, 0.7497, 0.1875, 0.7843, 0.1562, 0.7843, 0.1562, 0.7497, 0.2188, 0.7497, 0.2188, 0.7843, 0.1875, 0.7843, 0.1875, 0.7497, 0.25, 0.7497, 0.25, 0.7843, 0.2188, 0.7843, 0.2188, 0.7497, 0.2812, 0.7497, 0.2812, 0.7843, 0.25, 0.7843, 0.25, 0.7497, 0.3125, 0.7497, 0.3125, 0.7843, 0.2812, 0.7843, 0.2812, 0.7497, 0.3438, 0.7497, 0.3438, 0.7843, 0.3125, 0.7843, 0.3125, 0.7497, 0.375, 0.7497, 0.375, 0.7843, 0.3438, 0.7843, 0.3438, 0.7497, 0.4062, 0.7497, 0.4062, 0.7843, 0.375, 0.7843, 0.375, 0.7497, 0.4375, 0.7497, 0.4375, 0.7843, 0.4062, 0.7843, 0.4062, 0.7497, 0.4688, 0.7497, 0.4688, 0.7843, 0.4375, 0.7843, 0.4375, 0.7497, 0.5, 0.7497, 0.5, 0.7843, 0.4688, 0.7843, 0.4688, 0.7497, 0.5312, 0.7497, 0.5312, 0.7843, 0.5, 0.7843, 0.5, 0.7497, 0.5625, 0.7497, 0.5625, 0.7843, 0.5312, 0.7843, 0.5312, 0.7497, 0.5938, 0.7497, 0.5938, 0.7843, 0.5625, 0.7843, 0.5625, 0.7497, 0.625, 0.7497, 0.625, 0.7843, 0.5938, 0.7843, 0.5938, 0.7497, 0.6562, 0.7497, 0.6562, 0.7843, 0.625, 0.7843, 0.625, 0.7497, 0.6875, 0.7497, 0.6875, 0.7843, 0.6562, 0.7843, 0.6562, 0.7497, 0.7188, 0.7497, 0.7188, 0.7843, 0.6875, 0.7843, 0.6875, 0.7497, 0.75, 0.7497, 0.75, 0.7843, 0.7188, 0.7843, 0.7188, 0.7497, 0.7812, 0.7497, 0.7812, 0.7843, 0.75, 0.7843, 0.75, 0.7497, 0.8125, 0.7497, 0.8125, 0.7843, 0.7812, 0.7843, 0.7812, 0.7497, 0.8438, 0.7497, 0.8438, 0.7843, 0.8125, 0.7843, 0.8125, 0.7497, 0.875, 0.7497, 0.875, 0.7843, 0.8438, 0.7843, 0.8438, 0.7497, 0.9062, 0.7497, 0.9062, 0.7843, 0.875, 0.7843, 0.875, 0.7497, 0.9375, 0.7497, 0.9375, 0.7843, 0.9062, 0.7843, 0.9062, 0.7497, 0.9688, 0.7497, 0.9688, 0.7843, 0.9375, 0.7843, 0.9375, 0.7497, 1.0, 0.7497, 1.0, 0.7843, 0.9688, 0.7843, 0.9688, 0.7497, 1.0, 0.7843, 1.0, 0.8015, 0.9688, 0.8015, 0.9688, 0.7843, 0.9688, 0.7843, 0.9688, 0.8015, 0.9375, 0.8015, 0.9375, 0.7843, 0.9375, 0.7843, 0.9375, 0.8015, 0.9062, 0.8015, 0.9062, 0.7843, 0.9062, 0.7843, 0.9062, 0.8015, 0.875, 0.8015, 0.875, 0.7843, 0.875, 0.7843, 0.875, 0.8015, 0.8438, 0.8015, 0.8438, 0.7843, 0.8438, 0.7843, 0.8438, 0.8015, 0.8125, 0.8015, 0.8125, 0.7843, 0.8125, 0.7843, 0.8125, 0.8015, 0.7812, 0.8015, 0.7812, 0.7843, 0.7812, 0.7843, 0.7812, 0.8015, 0.75, 0.8015, 0.75, 0.7843, 0.75, 0.7843, 0.75, 0.8015, 0.7188, 0.8015, 0.7188, 0.7843, 0.7188, 0.7843, 0.7188, 0.8015, 0.6875, 0.8015, 0.6875, 0.7843, 0.6875, 0.7843, 0.6875, 0.8015, 0.6562, 0.8015, 0.6562, 0.7843, 0.6562, 0.7843, 0.6562, 0.8015, 0.625, 0.8015, 0.625, 0.7843, 0.625, 0.7843, 0.625, 0.8015, 0.5938, 0.8015, 0.5938, 0.7843, 0.5938, 0.7843, 0.5938, 0.8015, 0.5625, 0.8015, 0.5625, 0.7843, 0.5625, 0.7843, 0.5625, 0.8015, 0.5312, 0.8015, 0.5312, 0.7843, 0.5312, 0.7843, 0.5312, 0.8015, 0.5, 0.8015, 0.5, 0.7843, 0.5, 0.7843, 0.5, 0.8015, 0.4688, 0.8015, 0.4688, 0.7843, 0.4688, 0.7843, 0.4688, 0.8015, 0.4375, 0.8015, 0.4375, 0.7843, 0.4375, 0.7843, 0.4375, 0.8015, 0.4062, 0.8015, 0.4062, 0.7843, 0.4062, 0.7843, 0.4062, 0.8015, 0.375, 0.8015, 0.375, 0.7843, 0.375, 0.7843, 0.375, 0.8015, 0.3438, 0.8015, 0.3438, 0.7843, 0.3438, 0.7843, 0.3438, 0.8015, 0.3125, 0.8015, 0.3125, 0.7843, 0.3125, 0.7843, 0.3125, 0.8015, 0.2812, 0.8015, 0.2812, 0.7843, 0.2812, 0.7843, 0.2812, 0.8015, 0.25, 0.8015, 0.25, 0.7843, 0.25, 0.7843, 0.25, 0.8015, 0.2188, 0.8015, 0.2188, 0.7843, 0.2188, 0.7843, 0.2188, 0.8015, 0.1875, 0.8015, 0.1875, 0.7843, 0.1875, 0.7843, 0.1875, 0.8015, 0.1562, 0.8015, 0.1562, 0.7843, 0.1562, 0.7843, 0.1562, 0.8015, 0.125, 0.8015, 0.125, 0.7843, 0.125, 0.7843, 0.125, 0.8015, 0.09375, 0.8015, 0.09375, 0.7843, 0.09375, 0.7843, 0.09375, 0.8015, 0.0625, 0.8015, 0.0625, 0.7843, 0.0625, 0.7843, 0.0625, 0.8015, 0.03125, 0.8015, 0.03125, 0.7843, 0.03125, 0.7843, 0.03125, 0.8015, 0.0, 0.8015, 0.0, 0.7843, 0.3438, 0.7843, 0.375, 0.7843, 0.375, 0.7843, 0.3438, 0.7843, 0.2812, 0.8015, 0.25, 0.8015, 0.25, 0.8015, 0.2812, 0.8015, 0.375, 0.7843, 0.4062, 0.7843, 0.4062, 0.7843, 0.375, 0.7843, 0.25, 0.8015, 0.2188, 0.8015, 0.2188, 0.8015, 0.25, 0.8015, 0.4062, 0.7843, 0.4375, 0.7843, 0.4375, 0.7843, 0.4062, 0.7843, 0.2188, 0.8015, 0.1875, 0.8015, 0.1875, 0.8015, 0.2188, 0.8015, 0.4375, 0.7843, 0.4688, 0.7843, 0.4688, 0.7843, 0.4375, 0.7843, 0.1875, 0.8015, 0.1562, 0.8015, 0.1562, 0.8015, 0.1875, 0.8015, 1.0, 0.8015, 0.9688, 0.8015, 0.9688, 0.8015, 1.0, 0.8015, 0.4688, 0.7843, 0.5, 0.7843, 0.5, 0.7843, 0.4688, 0.7843, 0.1562, 0.8015, 0.125, 0.8015, 0.125, 0.8015, 0.1562, 0.8015, 0.9688, 0.8015, 0.9375, 0.8015, 0.9375, 0.8015, 0.9688, 0.8015, 0.5, 0.7843, 0.5312, 0.7843, 0.5312, 0.7843, 0.5, 0.7843, 0.125, 0.8015, 0.09375, 0.8015, 0.09375, 0.8015, 0.125, 0.8015, 0.9375, 0.8015, 0.9062, 0.8015, 0.9062, 0.8015, 0.9375, 0.8015, 0.5312, 0.7843, 0.5625, 0.7843, 0.5625, 0.7843, 0.5312, 0.7843, 0.09375, 0.8015, 0.0625, 0.8015, 0.0625, 0.8015, 0.09375, 0.8015, 0.9062, 0.8015, 0.875, 0.8015, 0.875, 0.8015, 0.9062, 0.8015, 0.5625, 0.7843, 0.5938, 0.7843, 0.5938, 0.7843, 0.5625, 0.7843, 0.0625, 0.8015, 0.03125, 0.8015, 0.03125, 0.8015, 0.0625, 0.8015, 0.875, 0.8015, 0.8438, 0.8015, 0.8438, 0.8015, 0.875, 0.8015, 0.5938, 0.7843, 0.625, 0.7843, 0.625, 0.7843, 0.5938, 0.7843, 0.03125, 0.8015, 0.0, 0.8015, 0.0, 0.8015, 0.03125, 0.8015, 0.8438, 0.8015, 0.8125, 0.8015, 0.8125, 0.8015, 0.8438, 0.8015, 0.625, 0.7843, 0.6562, 0.7843, 0.6562, 0.7843, 0.625, 0.7843, 0.8125, 0.8015, 0.7812, 0.8015, 0.7812, 0.8015, 0.8125, 0.8015, 0.6562, 0.7843, 0.6875, 0.7843, 0.6875, 0.7843, 0.6562, 0.7843, 0.7812, 0.8015, 0.75, 0.8015, 0.75, 0.8015, 0.7812, 0.8015, 0.6875, 0.7843, 0.7188, 0.7843, 0.7188, 0.7843, 0.6875, 0.7843, 0.75, 0.8015, 0.7188, 0.8015, 0.7188, 0.8015, 0.75, 0.8015, 0.7188, 0.7843, 0.75, 0.7843, 0.75, 0.7843, 0.7188, 0.7843, 0.7188, 0.8015, 0.6875, 0.8015, 0.6875, 0.8015, 0.7188, 0.8015])
me_cylindre.materials.append(mat_weathered_planks)
me_cylindre.update()

# ---- objects
ob_light = bpy.data.objects.new('Light', light_light)
ob_camera = bpy.data.objects.new('Camera', cam_camera)
ob_cylindre = bpy.data.objects.new('Cylindre', me_cylindre)

# ---- transforms, parenting, visibility, modifiers, constraints
ob_light.location = (4.076, 1.005, 5.904)
ob_light.rotation_euler = (0.6503, 0.05522, 1.866)
ob_light.lock_rotations_4d = False
ob_light.empty_display_type = 'ARROWS'
ob_light.color = (0.0, 0.0, 0.0, 0.0)
ob_light.lineart.crease_threshold = 0.0
ob_camera.location = (7.359, -6.926, 4.958)
ob_camera.rotation_euler = (1.109, 0.0, 0.8149)
ob_camera.lock_rotations_4d = False
ob_camera.empty_display_type = 'ARROWS'
ob_camera.color = (0.0, 0.0, 0.0, 0.0)
ob_camera.display_type = 'WIRE'
ob_camera.lineart.crease_threshold = 0.0
ob_cylindre.location = (0.0, 0.0, 0.0)
ob_cylindre.scale = (1.0, 1.0, 1.34)
_m = ob_cylindre.modifiers.new('Miroir', 'MIRROR')
_m.use_axis = (False, False, True)

# ---- collection membership
col_collection.objects.link(ob_light)
col_collection.objects.link(ob_camera)
col_collection.objects.link(ob_cylindre)

# ---- scene / render settings (as saved in the file)
scene.camera = ob_camera
scene.frame_start = 1; scene.frame_end = 250; scene.frame_set(1)
scene.render.engine = 'BLENDER_EEVEE_NEXT'
scene.render.bake_bias = 0.0
scene.render.bake_samples = 0
scene.cycles.sampling_pattern = 'TABULATED_SOBOL'
scene.eevee.use_volume_custom_range = False
bpy.context.view_layer.update()
